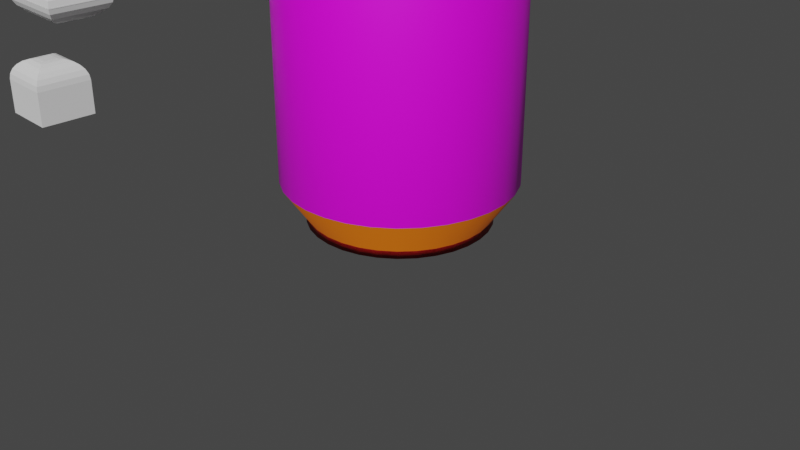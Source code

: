 # Source: fanta.blend  (saved by Blender 2.80.75; exported with 4.5.12 LTS)
import bpy
from mathutils import Matrix  # noqa: F401  (used for matrix-valued properties, if any)

bpy.ops.wm.read_factory_settings(use_empty=True)
scene = bpy.context.scene
scene.name = 'Scene'

# ---- collections
col_collection = bpy.data.collections.new('Collection'); scene.collection.children.link(col_collection)

# ---- images (referenced by path relative to the original .blend; pixels are not part of the script)
import os
ASSET_DIR = os.environ.get("B2B_ASSET_DIR", "")  # directory of the original .blend (textures are referenced by path, not embedded)
HERE = os.path.dirname(os.path.abspath(__file__))  # packed textures are extracted next to this script under _unpacked/

def load_image(name, relpath, width, height, colorspace="sRGB"):
    """Load a texture the original file referenced (path relative to the .blend, or extracted next to this script)."""
    p = next((c for c in (os.path.join(HERE, relpath), os.path.join(ASSET_DIR, relpath)) if relpath and os.path.exists(c)), "")
    if p:
        img = bpy.data.images.load(p, check_existing=True)
        img.name = name
    else:  # same state as the original file: an image datablock whose file is absent (Cycles renders it pink)
        img = bpy.data.images.new(name, width, height)
        img.source = "FILE"
        img.filepath = "//" + (relpath or name)
    img.colorspace_settings.name = colorspace
    return img
img_fanta_label_png = load_image('fanta_label.png', 'fanta_label.png', 1024, 1024, 'sRGB')

# ---- materials (node trees are filled in below, after node groups)
mat_material_002 = bpy.data.materials.new('Material.002')
mat_material_002.use_transparent_shadow = False
mat_material_004 = bpy.data.materials.new('Material.004')
mat_material_004.use_transparent_shadow = False
mat_material_005 = bpy.data.materials.new('Material.005')
mat_material_005.use_transparent_shadow = False
mat_material_003 = bpy.data.materials.new('Material.003')
mat_material_003.use_transparent_shadow = False
mat_material_001 = bpy.data.materials.new('Material.001')
mat_material_001.use_transparent_shadow = False
mat_material = bpy.data.materials.new('Material')
mat_material.alpha_threshold = 0.0
mat_material.use_transparent_shadow = False
mat_material.line_color = (0.0, 0.0, 0.0, 1.0)

# ---- material node trees
mat_material_002.use_nodes = True; mat_material_002.node_tree.nodes.clear()
_N = mat_material_002.node_tree.nodes; _L = mat_material_002.node_tree.links
n0 = _N.new('ShaderNodeOutputMaterial'); n0.name = 'Material Output'; n0.location = (300, 300)
n1 = _N.new('ShaderNodeBsdfPrincipled'); n1.name = 'Principled BSDF'; n1.location = (10, 300)
n1.distribution = 'GGX'
n1.subsurface_method = 'BURLEY'
n1.inputs[0].default_value = (0.4958, 0.0102, 0.01207, 1.0)
n1.inputs[3].default_value = 1.45
n1.inputs[27].default_value = (0.0, 0.0, 0.0, 1.0)
n1.inputs[28].default_value = 1.0
_L.new(n1.outputs[0], n0.inputs[0])
n0.is_active_output = True
mat_material_004.use_nodes = True; mat_material_004.node_tree.nodes.clear()
_N = mat_material_004.node_tree.nodes; _L = mat_material_004.node_tree.links
n0 = _N.new('ShaderNodeOutputMaterial'); n0.name = 'Material Output'; n0.location = (300, 300)
n1 = _N.new('ShaderNodeBsdfPrincipled'); n1.name = 'Principled BSDF'; n1.location = (10, 300)
n1.distribution = 'GGX'
n1.subsurface_method = 'BURLEY'
n1.inputs[3].default_value = 1.45
n1.inputs[27].default_value = (0.0, 0.0, 0.0, 1.0)
n1.inputs[28].default_value = 1.0
n2 = _N.new('ShaderNodeTexImage'); n2.name = 'Image Texture'; n2.location = (-280, 260)
n2.image = img_fanta_label_png
_L.new(n1.outputs[0], n0.inputs[0])
_L.new(n2.outputs[0], n1.inputs[0])
n0.is_active_output = True
mat_material_005.use_nodes = True; mat_material_005.node_tree.nodes.clear()
_N = mat_material_005.node_tree.nodes; _L = mat_material_005.node_tree.links
n0 = _N.new('ShaderNodeOutputMaterial'); n0.name = 'Material Output'; n0.location = (300, 300)
n1 = _N.new('ShaderNodeBsdfPrincipled'); n1.name = 'Principled BSDF'; n1.location = (10, 300)
n1.distribution = 'GGX'
n1.subsurface_method = 'BURLEY'
n1.inputs[0].default_value = (0.855, 0.1714, 0.003347, 1.0)
n1.inputs[3].default_value = 1.45
n1.inputs[27].default_value = (0.0, 0.0, 0.0, 1.0)
n1.inputs[28].default_value = 1.0
_L.new(n1.outputs[0], n0.inputs[0])
n0.is_active_output = True
mat_material_003.use_nodes = True; mat_material_003.node_tree.nodes.clear()
_N = mat_material_003.node_tree.nodes; _L = mat_material_003.node_tree.links
n0 = _N.new('ShaderNodeOutputMaterial'); n0.name = 'Material Output'; n0.location = (300, 300)
n1 = _N.new('ShaderNodeBsdfPrincipled'); n1.name = 'Principled BSDF'; n1.location = (10, 300)
n1.distribution = 'GGX'
n1.subsurface_method = 'BURLEY'
n1.inputs[0].default_value = (0.0, 0.0, 0.0, 1.0)
n1.inputs[3].default_value = 1.45
n1.inputs[27].default_value = (0.0, 0.0, 0.0, 1.0)
n1.inputs[28].default_value = 1.0
_L.new(n1.outputs[0], n0.inputs[0])
n0.is_active_output = True
mat_material_001.use_nodes = True; mat_material_001.node_tree.nodes.clear()
_N = mat_material_001.node_tree.nodes; _L = mat_material_001.node_tree.links
n0 = _N.new('ShaderNodeOutputMaterial'); n0.name = 'Material Output'; n0.location = (300, 300)
n1 = _N.new('ShaderNodeBsdfPrincipled'); n1.name = 'Principled BSDF'; n1.location = (10, 300)
n1.distribution = 'GGX'
n1.subsurface_method = 'BURLEY'
n1.inputs[0].default_value = (0.293, 0.293, 0.293, 1.0)
n1.inputs[3].default_value = 1.45
n1.inputs[27].default_value = (0.0, 0.0, 0.0, 1.0)
n1.inputs[28].default_value = 1.0
_L.new(n1.outputs[0], n0.inputs[0])
n0.is_active_output = True
mat_material.use_nodes = True; mat_material.node_tree.nodes.clear()
_N = mat_material.node_tree.nodes; _L = mat_material.node_tree.links
n0 = _N.new('ShaderNodeOutputMaterial'); n0.name = 'Material Output'; n0.location = (300, 300)
n1 = _N.new('ShaderNodeBsdfPrincipled'); n1.name = 'Principled BSDF'; n1.location = (10, 300)
n1.distribution = 'GGX'
n1.subsurface_method = 'BURLEY'
n1.inputs[2].default_value = 0.4
n1.inputs[3].default_value = 1.45
n1.inputs[27].default_value = (0.0, 0.0, 0.0, 1.0)
n1.inputs[28].default_value = 1.0
_L.new(n1.outputs[0], n0.inputs[0])
n0.is_active_output = True

# ---- world
world_world = bpy.data.worlds.new('World'); scene.world = world_world
world_world.use_nodes = True; world_world.node_tree.nodes.clear()
_N = world_world.node_tree.nodes; _L = world_world.node_tree.links
n0 = _N.new('ShaderNodeOutputWorld'); n0.name = 'World Output'; n0.location = (300, 300)
n1 = _N.new('ShaderNodeBackground'); n1.name = 'Background'; n1.location = (10, 300)
n1.inputs[0].default_value = (0.05088, 0.05088, 0.05088, 1.0)
_L.new(n1.outputs[0], n0.inputs[0])
n0.is_active_output = True
world_world.color = (0.05088, 0.05088, 0.05088)
world_world.use_sun_shadow = False
world_world.sun_shadow_jitter_overblur = 0.0

# ---- cameras
cam_camera = bpy.data.cameras.new('Camera')
cam_camera.clip_end = 100.0
cam_camera.ortho_scale = 7.314

# ---- meshes
me_cylinder = bpy.data.meshes.new('Cylinder')
me_cylinder.from_pydata([(0.0, 1.0, 1.0), (0.1951, 0.9808, 1.0), (0.3827, 0.9239, 1.0), (0.5556, 0.8315, 1.0), (0.7071, 0.7071, 1.0), (0.8315, 0.5556, 1.0), (0.9239, 0.3827, 1.0), (0.9808, 0.1951, 1.0), (1.0, 7.55e-08, 1.0), (0.9808, -0.1951, 1.0), (0.9239, -0.3827, 1.0), (0.8315, -0.5556, 1.0), (0.7071, -0.7071, 1.0), (0.5556, -0.8315, 1.0), (0.3827, -0.9239, 1.0), (0.1951, -0.9808, 1.0), (-3.258e-07, -1.0, 1.0), (-0.1951, -0.9808, 1.0), (-0.3827, -0.9239, 1.0), (-0.5556, -0.8315, 1.0), (-0.7071, -0.7071, 1.0), (-0.8315, -0.5556, 1.0), (-0.9239, -0.3827, 1.0), (-0.9808, -0.1951, 1.0), (-1.0, 9.656e-07, 1.0), (-0.9808, 0.1951, 1.0), (-0.9239, 0.3827, 1.0), (-0.8315, 0.5556, 1.0), (-0.7071, 0.7071, 1.0), (-0.5556, 0.8315, 1.0), (-0.3827, 0.9239, 1.0), (-0.1951, 0.9808, 1.0), (0.1538, 0.7733, 1.209), (-3.471e-08, 0.7885, 1.209), (0.3017, 0.7285, 1.209), (0.4381, 0.6556, 1.209), (0.5575, 0.5575, 1.209), (0.6556, 0.4381, 1.209), (0.7285, 0.3017, 1.209), (0.7733, 0.1538, 1.209), (0.7885, 1.192e-07, 1.209), (0.7733, -0.1538, 1.209), (0.7285, -0.3017, 1.209), (0.6556, -0.4381, 1.209), (0.5575, -0.5575, 1.209), (0.4381, -0.6556, 1.209), (0.3017, -0.7285, 1.209), (0.1538, -0.7733, 1.209), (-2.916e-07, -0.7885, 1.209), (-0.1538, -0.7733, 1.209), (-0.3017, -0.7285, 1.209), (-0.4381, -0.6556, 1.209), (-0.5575, -0.5575, 1.209), (-0.6556, -0.4381, 1.209), (-0.7285, -0.3017, 1.209), (-0.7733, -0.1538, 1.209), (-0.7885, 8.211e-07, 1.209), (-0.7733, 0.1538, 1.209), (-0.7285, 0.3017, 1.209), (-0.6556, 0.4381, 1.209), (-0.5575, 0.5575, 1.209), (-0.4381, 0.6556, 1.209), (-0.3017, 0.7285, 1.209), (-0.1538, 0.7733, 1.209), (0.1538, 0.7733, 1.253), (-3.471e-08, 0.7885, 1.253), (0.3017, 0.7285, 1.253), (0.4381, 0.6556, 1.253), (0.5575, 0.5575, 1.253), (0.6556, 0.4381, 1.253), (0.7285, 0.3017, 1.253), (0.7733, 0.1538, 1.253), (0.7885, 1.192e-07, 1.253), (0.7733, -0.1538, 1.253), (0.7285, -0.3017, 1.253), (0.6556, -0.4381, 1.253), (0.5575, -0.5575, 1.253), (0.4381, -0.6556, 1.253), (0.3017, -0.7285, 1.253), (0.1538, -0.7733, 1.253), (-2.916e-07, -0.7885, 1.253), (-0.1538, -0.7733, 1.253), (-0.3017, -0.7285, 1.253), (-0.4381, -0.6556, 1.253), (-0.5575, -0.5575, 1.253), (-0.6556, -0.4381, 1.253), (-0.7285, -0.3017, 1.253), (-0.7733, -0.1538, 1.253), (-0.7885, 8.211e-07, 1.253), (-0.7733, 0.1538, 1.253), (-0.7285, 0.3017, 1.253), (-0.6556, 0.4381, 1.253), (-0.5575, 0.5575, 1.253), (-0.4381, 0.6556, 1.253), (-0.3017, 0.7285, 1.253), (-0.1538, 0.7733, 1.253), (0.1501, 0.7547, 1.21), (-3.163e-08, 0.7695, 1.21), (0.2945, 0.7109, 1.21), (0.4275, 0.6398, 1.21), (0.5441, 0.5441, 1.21), (0.6398, 0.4275, 1.21), (0.7109, 0.2945, 1.21), (0.7547, 0.1501, 1.21), (0.7695, 1.232e-07, 1.21), (0.7547, -0.1501, 1.21), (0.7109, -0.2945, 1.21), (0.6398, -0.4275, 1.21), (0.5441, -0.5441, 1.21), (0.4275, -0.6398, 1.21), (0.2945, -0.7109, 1.21), (0.1501, -0.7547, 1.21), (-2.824e-07, -0.7695, 1.21), (-0.1501, -0.7547, 1.21), (-0.2945, -0.7109, 1.21), (-0.4275, -0.6398, 1.21), (-0.5441, -0.5441, 1.21), (-0.6398, -0.4275, 1.21), (-0.7109, -0.2945, 1.21), (-0.7547, -0.1501, 1.21), (-0.7695, 8.081e-07, 1.21), (-0.7547, 0.1501, 1.21), (-0.7109, 0.2945, 1.21), (-0.6398, 0.4275, 1.21), (-0.5441, 0.5441, 1.21), (-0.4275, 0.6398, 1.21), (-0.2945, 0.7109, 1.21), (-0.1501, 0.7547, 1.21), (0.0, 1.0, -1.0), (0.1951, 0.9808, -1.0), (0.3827, 0.9239, -1.0), (0.5556, 0.8315, -1.0), (0.7071, 0.7071, -1.0), (0.8315, 0.5556, -1.0), (0.9239, 0.3827, -1.0), (0.9808, 0.1951, -1.0), (1.0, 7.55e-08, -1.0), (0.9808, -0.1951, -1.0), (0.9239, -0.3827, -1.0), (0.8315, -0.5556, -1.0), (0.7071, -0.7071, -1.0), (0.5556, -0.8315, -1.0), (0.3827, -0.9239, -1.0), (0.1951, -0.9808, -1.0), (-3.258e-07, -1.0, -1.0), (-0.1951, -0.9808, -1.0), (-0.3827, -0.9239, -1.0), (-0.5556, -0.8315, -1.0), (-0.7071, -0.7071, -1.0), (-0.8315, -0.5556, -1.0), (-0.9239, -0.3827, -1.0), (-0.9808, -0.1951, -1.0), (-1.0, 9.656e-07, -1.0), (-0.9808, 0.1951, -1.0), (-0.9239, 0.3827, -1.0), (-0.8315, 0.5556, -1.0), (-0.7071, 0.7071, -1.0), (-0.5556, 0.8315, -1.0), (-0.3827, 0.9239, -1.0), (-0.1951, 0.9808, -1.0), (0.1538, 0.7733, -1.209), (-3.471e-08, 0.7885, -1.209), (0.3017, 0.7285, -1.209), (0.4381, 0.6556, -1.209), (0.5575, 0.5575, -1.209), (0.6556, 0.4381, -1.209), (0.7285, 0.3017, -1.209), (0.7733, 0.1538, -1.209), (0.7885, 1.192e-07, -1.209), (0.7733, -0.1538, -1.209), (0.7285, -0.3017, -1.209), (0.6556, -0.4381, -1.209), (0.5575, -0.5575, -1.209), (0.4381, -0.6556, -1.209), (0.3017, -0.7285, -1.209), (0.1538, -0.7733, -1.209), (-2.916e-07, -0.7885, -1.209), (-0.1538, -0.7733, -1.209), (-0.3017, -0.7285, -1.209), (-0.4381, -0.6556, -1.209), (-0.5575, -0.5575, -1.209), (-0.6556, -0.4381, -1.209), (-0.7285, -0.3017, -1.209), (-0.7733, -0.1538, -1.209), (-0.7885, 8.211e-07, -1.209), (-0.7733, 0.1538, -1.209), (-0.7285, 0.3017, -1.209), (-0.6556, 0.4381, -1.209), (-0.5575, 0.5575, -1.209), (-0.4381, 0.6556, -1.209), (-0.3017, 0.7285, -1.209), (-0.1538, 0.7733, -1.209), (0.1538, 0.7733, -1.253), (-3.471e-08, 0.7885, -1.253), (0.3017, 0.7285, -1.253), (0.4381, 0.6556, -1.253), (0.5575, 0.5575, -1.253), (0.6556, 0.4381, -1.253), (0.7285, 0.3017, -1.253), (0.7733, 0.1538, -1.253), (0.7885, 1.192e-07, -1.253), (0.7733, -0.1538, -1.253), (0.7285, -0.3017, -1.253), (0.6556, -0.4381, -1.253), (0.5575, -0.5575, -1.253), (0.4381, -0.6556, -1.253), (0.3017, -0.7285, -1.253), (0.1538, -0.7733, -1.253), (-2.916e-07, -0.7885, -1.253), (-0.1538, -0.7733, -1.253), (-0.3017, -0.7285, -1.253), (-0.4381, -0.6556, -1.253), (-0.5575, -0.5575, -1.253), (-0.6556, -0.4381, -1.253), (-0.7285, -0.3017, -1.253), (-0.7733, -0.1538, -1.253), (-0.7885, 8.211e-07, -1.253), (-0.7733, 0.1538, -1.253), (-0.7285, 0.3017, -1.253), (-0.6556, 0.4381, -1.253), (-0.5575, 0.5575, -1.253), (-0.4381, 0.6556, -1.253), (-0.3017, 0.7285, -1.253), (-0.1538, 0.7733, -1.253), (0.1501, 0.7547, -1.21), (-3.163e-08, 0.7695, -1.21), (0.2945, 0.7109, -1.21), (0.4275, 0.6398, -1.21), (0.5441, 0.5441, -1.21), (0.6398, 0.4275, -1.21), (0.7109, 0.2945, -1.21), (0.7547, 0.1501, -1.21), (0.7695, 1.232e-07, -1.21), (0.7547, -0.1501, -1.21), (0.7109, -0.2945, -1.21), (0.6398, -0.4275, -1.21), (0.5441, -0.5441, -1.21), (0.4275, -0.6398, -1.21), (0.2945, -0.7109, -1.21), (0.1501, -0.7547, -1.21), (-2.824e-07, -0.7695, -1.21), (-0.1501, -0.7547, -1.21), (-0.2945, -0.7109, -1.21), (-0.4275, -0.6398, -1.21), (-0.5441, -0.5441, -1.21), (-0.6398, -0.4275, -1.21), (-0.7109, -0.2945, -1.21), (-0.7547, -0.1501, -1.21), (-0.7695, 8.081e-07, -1.21), (-0.7547, 0.1501, -1.21), (-0.7109, 0.2945, -1.21), (-0.6398, 0.4275, -1.21), (-0.5441, 0.5441, -1.21), (-0.4275, 0.6398, -1.21), (-0.2945, 0.7109, -1.21), (-0.1501, 0.7547, -1.21), (0.0, 1.0, 0.0), (0.1951, 0.9808, 0.0), (0.3827, 0.9239, 0.0), (0.5556, 0.8315, 0.0), (0.7071, 0.7071, 0.0), (0.8315, 0.5556, 0.0), (0.9239, 0.3827, 0.0), (0.9808, 0.1951, 0.0), (1.0, 7.55e-08, 0.0), (0.9808, -0.1951, 0.0), (0.9239, -0.3827, 0.0), (0.8315, -0.5556, 0.0), (0.7071, -0.7071, 0.0), (0.5556, -0.8315, 0.0), (0.3827, -0.9239, 0.0), (0.1951, -0.9808, 0.0), (-3.258e-07, -1.0, 0.0), (-0.1951, -0.9808, 0.0), (-0.3827, -0.9239, 0.0), (-0.5556, -0.8315, 0.0), (-0.7071, -0.7071, 0.0), (-0.8315, -0.5556, 0.0), (-0.9239, -0.3827, 0.0), (-0.9808, -0.1951, 0.0), (-1.0, 9.656e-07, 0.0), (-0.9808, 0.1951, 0.0), (-0.9239, 0.3827, 0.0), (-0.8315, 0.5556, 0.0), (-0.7071, 0.7071, 0.0), (-0.5556, 0.8315, 0.0), (-0.3827, 0.9239, 0.0), (-0.1951, 0.9808, 0.0)], [], [(256, 0, 1, 257), (257, 1, 2, 258), (258, 2, 3, 259), (259, 3, 4, 260), (260, 4, 5, 261), (261, 5, 6, 262), (262, 6, 7, 263), (263, 7, 8, 264), (264, 8, 9, 265), (265, 9, 10, 266), (266, 10, 11, 267), (267, 11, 12, 268), (268, 12, 13, 269), (269, 13, 14, 270), (270, 14, 15, 271), (271, 15, 16, 272), (272, 16, 17, 273), (273, 17, 18, 274), (274, 18, 19, 275), (275, 19, 20, 276), (276, 20, 21, 277), (277, 21, 22, 278), (278, 22, 23, 279), (279, 23, 24, 280), (280, 24, 25, 281), (281, 25, 26, 282), (282, 26, 27, 283), (283, 27, 28, 284), (284, 28, 29, 285), (285, 29, 30, 286), (4, 3, 35, 36), (286, 30, 31, 287), (287, 31, 0, 256), (42, 41, 73, 74), (13, 12, 44, 45), (22, 21, 53, 54), (31, 30, 62, 63), (9, 8, 40, 41), (18, 17, 49, 50), (27, 26, 58, 59), (5, 4, 36, 37), (14, 13, 45, 46), (23, 22, 54, 55), (1, 0, 33, 32), (0, 31, 63, 33), (10, 9, 41, 42), (19, 18, 50, 51), (28, 27, 59, 60), (6, 5, 37, 38), (15, 14, 46, 47), (24, 23, 55, 56), (2, 1, 32, 34), (11, 10, 42, 43), (20, 19, 51, 52), (29, 28, 60, 61), (7, 6, 38, 39), (16, 15, 47, 48), (25, 24, 56, 57), (3, 2, 34, 35), (12, 11, 43, 44), (21, 20, 52, 53), (30, 29, 61, 62), (8, 7, 39, 40), (17, 16, 48, 49), (26, 25, 57, 58), (77, 76, 108, 109), (56, 55, 87, 88), (43, 42, 74, 75), (57, 56, 88, 89), (44, 43, 75, 76), (58, 57, 89, 90), (45, 44, 76, 77), (59, 58, 90, 91), (46, 45, 77, 78), (32, 33, 65, 64), (60, 59, 91, 92), (47, 46, 78, 79), (34, 32, 64, 66), (61, 60, 92, 93), (48, 47, 79, 80), (35, 34, 66, 67), (62, 61, 93, 94), (49, 48, 80, 81), (36, 35, 67, 68), (63, 62, 94, 95), (50, 49, 81, 82), (37, 36, 68, 69), (33, 63, 95, 65), (51, 50, 82, 83), (38, 37, 69, 70), (52, 51, 83, 84), (39, 38, 70, 71), (53, 52, 84, 85), (40, 39, 71, 72), (54, 53, 85, 86), (41, 40, 72, 73), (55, 54, 86, 87), (96, 97, 127, 126, 125, 124, 123, 122, 121, 120, 119, 118, 117, 116, 115, 114, 113, 112, 111, 110, 109, 108, 107, 106, 105, 104, 103, 102, 101, 100, 99, 98), (91, 90, 122, 123), (78, 77, 109, 110), (64, 65, 97, 96), (92, 91, 123, 124), (79, 78, 110, 111), (66, 64, 96, 98), (93, 92, 124, 125), (80, 79, 111, 112), (67, 66, 98, 99), (94, 93, 125, 126), (81, 80, 112, 113), (68, 67, 99, 100), (95, 94, 126, 127), (82, 81, 113, 114), (69, 68, 100, 101), (65, 95, 127, 97), (83, 82, 114, 115), (70, 69, 101, 102), (84, 83, 115, 116), (71, 70, 102, 103), (85, 84, 116, 117), (72, 71, 103, 104), (86, 85, 117, 118), (73, 72, 104, 105), (87, 86, 118, 119), (74, 73, 105, 106), (88, 87, 119, 120), (75, 74, 106, 107), (89, 88, 120, 121), (76, 75, 107, 108), (90, 89, 121, 122), (256, 257, 129, 128), (257, 258, 130, 129), (258, 259, 131, 130), (259, 260, 132, 131), (260, 261, 133, 132), (261, 262, 134, 133), (262, 263, 135, 134), (263, 264, 136, 135), (264, 265, 137, 136), (265, 266, 138, 137), (266, 267, 139, 138), (267, 268, 140, 139), (268, 269, 141, 140), (269, 270, 142, 141), (270, 271, 143, 142), (271, 272, 144, 143), (272, 273, 145, 144), (273, 274, 146, 145), (274, 275, 147, 146), (275, 276, 148, 147), (276, 277, 149, 148), (277, 278, 150, 149), (278, 279, 151, 150), (279, 280, 152, 151), (280, 281, 153, 152), (281, 282, 154, 153), (282, 283, 155, 154), (283, 284, 156, 155), (284, 285, 157, 156), (285, 286, 158, 157), (132, 164, 163, 131), (286, 287, 159, 158), (287, 256, 128, 159), (170, 202, 201, 169), (141, 173, 172, 140), (150, 182, 181, 149), (159, 191, 190, 158), (137, 169, 168, 136), (146, 178, 177, 145), (155, 187, 186, 154), (133, 165, 164, 132), (142, 174, 173, 141), (151, 183, 182, 150), (129, 160, 161, 128), (128, 161, 191, 159), (138, 170, 169, 137), (147, 179, 178, 146), (156, 188, 187, 155), (134, 166, 165, 133), (143, 175, 174, 142), (152, 184, 183, 151), (130, 162, 160, 129), (139, 171, 170, 138), (148, 180, 179, 147), (157, 189, 188, 156), (135, 167, 166, 134), (144, 176, 175, 143), (153, 185, 184, 152), (131, 163, 162, 130), (140, 172, 171, 139), (149, 181, 180, 148), (158, 190, 189, 157), (136, 168, 167, 135), (145, 177, 176, 144), (154, 186, 185, 153), (205, 237, 236, 204), (184, 216, 215, 183), (171, 203, 202, 170), (185, 217, 216, 184), (172, 204, 203, 171), (186, 218, 217, 185), (173, 205, 204, 172), (187, 219, 218, 186), (174, 206, 205, 173), (160, 192, 193, 161), (188, 220, 219, 187), (175, 207, 206, 174), (162, 194, 192, 160), (189, 221, 220, 188), (176, 208, 207, 175), (163, 195, 194, 162), (190, 222, 221, 189), (177, 209, 208, 176), (164, 196, 195, 163), (191, 223, 222, 190), (178, 210, 209, 177), (165, 197, 196, 164), (161, 193, 223, 191), (179, 211, 210, 178), (166, 198, 197, 165), (180, 212, 211, 179), (167, 199, 198, 166), (181, 213, 212, 180), (168, 200, 199, 167), (182, 214, 213, 181), (169, 201, 200, 168), (183, 215, 214, 182), (224, 226, 227, 228, 229, 230, 231, 232, 233, 234, 235, 236, 237, 238, 239, 240, 241, 242, 243, 244, 245, 246, 247, 248, 249, 250, 251, 252, 253, 254, 255, 225), (219, 251, 250, 218), (206, 238, 237, 205), (192, 224, 225, 193), (220, 252, 251, 219), (207, 239, 238, 206), (194, 226, 224, 192), (221, 253, 252, 220), (208, 240, 239, 207), (195, 227, 226, 194), (222, 254, 253, 221), (209, 241, 240, 208), (196, 228, 227, 195), (223, 255, 254, 222), (210, 242, 241, 209), (197, 229, 228, 196), (193, 225, 255, 223), (211, 243, 242, 210), (198, 230, 229, 197), (212, 244, 243, 211), (199, 231, 230, 198), (213, 245, 244, 212), (200, 232, 231, 199), (214, 246, 245, 213), (201, 233, 232, 200), (215, 247, 246, 214), (202, 234, 233, 201), (216, 248, 247, 215), (203, 235, 234, 202), (217, 249, 248, 216), (204, 236, 235, 203), (218, 250, 249, 217)])
me_cylinder.polygons.foreach_set('use_smooth', [True] * 258)
me_cylinder.polygons.foreach_set('material_index', [1, 1, 1, 1, 1, 1, 1, 1, 1, 1, 1, 1, 1, 1, 1, 1, 1, 1, 1, 1, 1, 1, 1, 1, 1, 1, 1, 1, 1, 1, 2, 1, 1, 0, 2, 2, 2, 2, 2, 2, 2, 2, 2, 2, 2, 2, 2, 2, 2, 2, 2, 2, 2, 2, 2, 2, 2, 2, 2, 2, 2, 2, 2, 2, 2, 0, 0, 0, 0, 0, 0, 0, 0, 0, 0, 0, 0, 0, 0, 0, 0, 0, 0, 0, 0, 0, 0, 0, 0, 0, 0, 0, 0, 0, 0, 0, 0, 0, 0, 0, 0, 0, 0, 0, 0, 0, 0, 0, 0, 0, 0, 0, 0, 0, 0, 0, 0, 0, 0, 0, 0, 0, 0, 0, 0, 0, 0, 0, 0, 1, 1, 1, 1, 1, 1, 1, 1, 1, 1, 1, 1, 1, 1, 1, 1, 1, 1, 1, 1, 1, 1, 1, 1, 1, 1, 1, 1, 1, 1, 2, 1, 1, 0, 2, 2, 2, 2, 2, 2, 2, 2, 2, 2, 2, 2, 2, 2, 2, 2, 2, 2, 2, 2, 2, 2, 2, 2, 2, 2, 2, 2, 2, 2, 2, 0, 0, 0, 0, 0, 0, 0, 0, 0, 0, 0, 0, 0, 0, 0, 0, 0, 0, 0, 0, 0, 0, 0, 0, 0, 0, 0, 0, 0, 0, 0, 0, 0, 0, 0, 0, 0, 0, 0, 0, 0, 0, 0, 0, 0, 0, 0, 0, 0, 0, 0, 0, 0, 0, 0, 0, 0, 0, 0, 0, 0, 0, 0, 0])
_uv = me_cylinder.uv_layers.new(name='UVMap')
_uv.uv.foreach_set('vector', [0.5753, 0.5062, 0.5632, 1.01, 0.5354, 1.007, 0.5449, 0.5027, 0.5449, 0.5027, 0.5354, 1.007, 0.5078, 1.004, 0.5145, 0.5, 0.5145, 0.5, 0.5078, 1.004, 0.4804, 1.002, 0.484, 0.4983, 0.484, 0.4983, 0.4804, 1.002, 0.453, 1.002, 0.4535, 0.4976, 0.4535, 0.4976, 0.453, 1.002, 0.4257, 1.002, 0.4231, 0.498, 0.4231, 0.498, 0.4257, 1.002, 0.3983, 1.003, 0.3926, 0.4994, 0.3926, 0.4994, 0.3983, 1.003, 0.3707, 1.006, 0.3622, 0.5017, 0.3622, 0.5017, 0.3707, 1.006, 0.343, 1.009, 0.3317, 0.5049, 0.3317, 0.5049, 0.343, 1.009, 0.3149, 1.013, 0.3014, 0.5089, 0.3014, 0.5089, 0.3149, 1.013, 0.2865, 1.017, 0.271, 0.5135, 0.271, 0.5135, 0.2865, 1.017, 0.2575, 1.022, 0.2407, 0.5185, 0.2407, 0.5185, 0.2575, 1.022, 0.2281, 1.028, 0.2104, 0.5238, 0.2104, 0.5238, 0.2281, 1.028, 0.1979, 1.033, 0.1801, 0.5291, 0.1801, 0.5291, 0.1979, 1.033, 0.1671, 1.038, 0.1498, 0.5342, 0.1498, 0.5342, 0.1671, 1.038, 0.1356, 1.043, 0.1195, 0.5389, 0.1195, 0.5389, 0.1356, 1.043, 0.1032, 1.047, 0.08916, 0.5431, 0.08916, 0.5431, 0.1032, 1.047, 0.0702, 1.05, 0.05877, 0.5466, 0.05877, 0.5466, 0.0702, 1.05, 0.03655, 1.053, 0.02834, 0.5492, 0.02834, 0.5492, 0.03655, 1.053, 0.002439, 1.055, -0.002117, 0.5509, 0.9701, 0.5509, 0.9747, 1.055, 0.9403, 1.055, 0.9396, 0.5516, 0.9396, 0.5516, 0.9403, 1.055, 0.9059, 1.055, 0.9092, 0.5513, 0.9092, 0.5513, 0.9059, 1.055, 0.8716, 1.054, 0.8787, 0.5499, 0.8787, 0.5499, 0.8716, 1.054, 0.8378, 1.051, 0.8483, 0.5476, 0.8483, 0.5476, 0.8378, 1.051, 0.8046, 1.048, 0.8179, 0.5443, 0.8179, 0.5443, 0.8046, 1.048, 0.772, 1.044, 0.7875, 0.5403, 0.7875, 0.5403, 0.772, 1.044, 0.7402, 1.04, 0.7572, 0.5358, 0.7572, 0.5358, 0.7402, 1.04, 0.7091, 1.035, 0.7268, 0.5307, 0.7268, 0.5307, 0.7091, 1.035, 0.6788, 1.029, 0.6966, 0.5255, 0.6966, 0.5255, 0.6788, 1.029, 0.6491, 1.024, 0.6663, 0.5202, 0.6663, 0.5202, 0.6491, 1.024, 0.62, 1.019, 0.636, 0.5151, 0.875, 1.0, 0.9062, 1.0, 0.9062, 1.0, 0.875, 1.0, 0.636, 0.5151, 0.62, 1.019, 0.5914, 1.014, 0.6056, 0.5104, 0.6056, 0.5104, 0.5914, 1.014, 0.5632, 1.01, 0.5753, 0.5062, 0.6875, 1.0, 0.7188, 1.0, 0.7188, 1.0, 0.6875, 1.0, 0.5938, 1.0, 0.625, 1.0, 0.625, 1.0, 0.5938, 1.0, 0.3125, 1.0, 0.3438, 1.0, 0.3438, 1.0, 0.3125, 1.0, 0.03125, 1.0, 0.0625, 1.0, 0.0625, 1.0, 0.03125, 1.0, 0.7188, 1.0, 0.75, 1.0, 0.75, 1.0, 0.7188, 1.0, 0.4375, 1.0, 0.4688, 1.0, 0.4688, 1.0, 0.4375, 1.0, 0.1562, 1.0, 0.1875, 1.0, 0.1875, 1.0, 0.1562, 1.0, 0.8438, 1.0, 0.875, 1.0, 0.875, 1.0, 0.8438, 1.0, 0.5625, 1.0, 0.5938, 1.0, 0.5938, 1.0, 0.5625, 1.0, 0.2812, 1.0, 0.3125, 1.0, 0.3125, 1.0, 0.2812, 1.0, 0.9688, 1.0, 1.0, 1.0, 1.0, 1.0, 0.9688, 1.0, 0.0, 1.0, 0.03125, 1.0, 0.03125, 1.0, 0.0, 1.0, 0.6875, 1.0, 0.7188, 1.0, 0.7188, 1.0, 0.6875, 1.0, 0.4062, 1.0, 0.4375, 1.0, 0.4375, 1.0, 0.4062, 1.0, 0.125, 1.0, 0.1562, 1.0, 0.1562, 1.0, 0.125, 1.0, 0.8125, 1.0, 0.8438, 1.0, 0.8438, 1.0, 0.8125, 1.0, 0.5312, 1.0, 0.5625, 1.0, 0.5625, 1.0, 0.5312, 1.0, 0.25, 1.0, 0.2812, 1.0, 0.2812, 1.0, 0.25, 1.0, 0.9375, 1.0, 0.9688, 1.0, 0.9688, 1.0, 0.9375, 1.0, 0.6562, 1.0, 0.6875, 1.0, 0.6875, 1.0, 0.6562, 1.0, 0.375, 1.0, 0.4062, 1.0, 0.4062, 1.0, 0.375, 1.0, 0.09375, 1.0, 0.125, 1.0, 0.125, 1.0, 0.09375, 1.0, 0.7812, 1.0, 0.8125, 1.0, 0.8125, 1.0, 0.7812, 1.0, 0.5, 1.0, 0.5312, 1.0, 0.5312, 1.0, 0.5, 1.0, 0.2188, 1.0, 0.25, 1.0, 0.25, 1.0, 0.2188, 1.0, 0.9062, 1.0, 0.9375, 1.0, 0.9375, 1.0, 0.9062, 1.0, 0.625, 1.0, 0.6562, 1.0, 0.6562, 1.0, 0.625, 1.0, 0.3438, 1.0, 0.375, 1.0, 0.375, 1.0, 0.3438, 1.0, 0.0625, 1.0, 0.09375, 1.0, 0.09375, 1.0, 0.0625, 1.0, 0.75, 1.0, 0.7812, 1.0, 0.7812, 1.0, 0.75, 1.0, 0.4688, 1.0, 0.5, 1.0, 0.5, 1.0, 0.4688, 1.0, 0.1875, 1.0, 0.2188, 1.0, 0.2188, 1.0, 0.1875, 1.0, 0.5938, 1.0, 0.625, 1.0, 0.625, 1.0, 0.5938, 1.0, 0.25, 1.0, 0.2812, 1.0, 0.2812, 1.0, 0.25, 1.0, 0.6562, 1.0, 0.6875, 1.0, 0.6875, 1.0, 0.6562, 1.0, 0.2188, 1.0, 0.25, 1.0, 0.25, 1.0, 0.2188, 1.0, 0.625, 1.0, 0.6562, 1.0, 0.6562, 1.0, 0.625, 1.0, 0.1875, 1.0, 0.2188, 1.0, 0.2188, 1.0, 0.1875, 1.0, 0.5938, 1.0, 0.625, 1.0, 0.625, 1.0, 0.5938, 1.0, 0.1562, 1.0, 0.1875, 1.0, 0.1875, 1.0, 0.1562, 1.0, 0.5625, 1.0, 0.5938, 1.0, 0.5938, 1.0, 0.5625, 1.0, 0.9688, 1.0, 1.0, 1.0, 1.0, 1.0, 0.9688, 1.0, 0.125, 1.0, 0.1562, 1.0, 0.1562, 1.0, 0.125, 1.0, 0.5312, 1.0, 0.5625, 1.0, 0.5625, 1.0, 0.5312, 1.0, 0.9375, 1.0, 0.9688, 1.0, 0.9688, 1.0, 0.9375, 1.0, 0.09375, 1.0, 0.125, 1.0, 0.125, 1.0, 0.09375, 1.0, 0.5, 1.0, 0.5312, 1.0, 0.5312, 1.0, 0.5, 1.0, 0.9062, 1.0, 0.9375, 1.0, 0.9375, 1.0, 0.9062, 1.0, 0.0625, 1.0, 0.09375, 1.0, 0.09375, 1.0, 0.0625, 1.0, 0.4688, 1.0, 0.5, 1.0, 0.5, 1.0, 0.4688, 1.0, 0.875, 1.0, 0.9062, 1.0, 0.9062, 1.0, 0.875, 1.0, 0.03125, 1.0, 0.0625, 1.0, 0.0625, 1.0, 0.03125, 1.0, 0.4375, 1.0, 0.4688, 1.0, 0.4688, 1.0, 0.4375, 1.0, 0.8438, 1.0, 0.875, 1.0, 0.875, 1.0, 0.8438, 1.0, 0.0, 1.0, 0.03125, 1.0, 0.03125, 1.0, 0.0, 1.0, 0.4062, 1.0, 0.4375, 1.0, 0.4375, 1.0, 0.4062, 1.0, 0.8125, 1.0, 0.8438, 1.0, 0.8438, 1.0, 0.8125, 1.0, 0.375, 1.0, 0.4062, 1.0, 0.4062, 1.0, 0.375, 1.0, 0.7812, 1.0, 0.8125, 1.0, 0.8125, 1.0, 0.7812, 1.0, 0.3438, 1.0, 0.375, 1.0, 0.375, 1.0, 0.3438, 1.0, 0.75, 1.0, 0.7812, 1.0, 0.7812, 1.0, 0.75, 1.0, 0.3125, 1.0, 0.3438, 1.0, 0.3438, 1.0, 0.3125, 1.0, 0.7188, 1.0, 0.75, 1.0, 0.75, 1.0, 0.7188, 1.0, 0.2812, 1.0, 0.3125, 1.0, 0.3125, 1.0, 0.2812, 1.0, 0.2968, 0.4854, 0.25, 0.49, 0.2032, 0.4854, 0.1582, 0.4717, 0.1167, 0.4496, 0.08029, 0.4197, 0.05045, 0.3833, 0.02827, 0.3418, 0.01461, 0.2968, 0.01, 0.25, 0.01461, 0.2032, 0.02827, 0.1582, 0.05045, 0.1167, 0.08029, 0.08029, 0.1167, 0.05045, 0.1582, 0.02827, 0.2032, 0.01461, 0.25, 0.01, 0.2968, 0.01461, 0.3418, 0.02827, 0.3833, 0.05045, 0.4197, 0.08029, 0.4496, 0.1167, 0.4717, 0.1582, 0.4854, 0.2032, 0.49, 0.25, 0.4854, 0.2968, 0.4717, 0.3418, 0.4496, 0.3833, 0.4197, 0.4197, 0.3833, 0.4496, 0.3418, 0.4717, 0.1562, 1.0, 0.1875, 1.0, 0.1875, 1.0, 0.1562, 1.0, 0.5625, 1.0, 0.5938, 1.0, 0.5938, 1.0, 0.5625, 1.0, 0.9688, 1.0, 1.0, 1.0, 1.0, 1.0, 0.9688, 1.0, 0.125, 1.0, 0.1562, 1.0, 0.1562, 1.0, 0.125, 1.0, 0.5312, 1.0, 0.5625, 1.0, 0.5625, 1.0, 0.5312, 1.0, 0.9375, 1.0, 0.9688, 1.0, 0.9688, 1.0, 0.9375, 1.0, 0.09375, 1.0, 0.125, 1.0, 0.125, 1.0, 0.09375, 1.0, 0.5, 1.0, 0.5312, 1.0, 0.5312, 1.0, 0.5, 1.0, 0.9062, 1.0, 0.9375, 1.0, 0.9375, 1.0, 0.9062, 1.0, 0.0625, 1.0, 0.09375, 1.0, 0.09375, 1.0, 0.0625, 1.0, 0.4688, 1.0, 0.5, 1.0, 0.5, 1.0, 0.4688, 1.0, 0.875, 1.0, 0.9062, 1.0, 0.9062, 1.0, 0.875, 1.0, 0.03125, 1.0, 0.0625, 1.0, 0.0625, 1.0, 0.03125, 1.0, 0.4375, 1.0, 0.4688, 1.0, 0.4688, 1.0, 0.4375, 1.0, 0.8438, 1.0, 0.875, 1.0, 0.875, 1.0, 0.8438, 1.0, 0.0, 1.0, 0.03125, 1.0, 0.03125, 1.0, 0.0, 1.0, 0.4062, 1.0, 0.4375, 1.0, 0.4375, 1.0, 0.4062, 1.0, 0.8125, 1.0, 0.8438, 1.0, 0.8438, 1.0, 0.8125, 1.0, 0.375, 1.0, 0.4062, 1.0, 0.4062, 1.0, 0.375, 1.0, 0.7812, 1.0, 0.8125, 1.0, 0.8125, 1.0, 0.7812, 1.0, 0.3438, 1.0, 0.375, 1.0, 0.375, 1.0, 0.3438, 1.0, 0.75, 1.0, 0.7812, 1.0, 0.7812, 1.0, 0.75, 1.0, 0.3125, 1.0, 0.3438, 1.0, 0.3438, 1.0, 0.3125, 1.0, 0.7188, 1.0, 0.75, 1.0, 0.75, 1.0, 0.7188, 1.0, 0.2812, 1.0, 0.3125, 1.0, 0.3125, 1.0, 0.2812, 1.0, 0.6875, 1.0, 0.7188, 1.0, 0.7188, 1.0, 0.6875, 1.0, 0.25, 1.0, 0.2812, 1.0, 0.2812, 1.0, 0.25, 1.0, 0.6562, 1.0, 0.6875, 1.0, 0.6875, 1.0, 0.6562, 1.0, 0.2188, 1.0, 0.25, 1.0, 0.25, 1.0, 0.2188, 1.0, 0.625, 1.0, 0.6562, 1.0, 0.6562, 1.0, 0.625, 1.0, 0.1875, 1.0, 0.2188, 1.0, 0.2188, 1.0, 0.1875, 1.0, 0.5753, 0.5062, 0.5449, 0.5027, 0.5563, -0.001187, 0.5893, 0.0023, 0.5449, 0.5027, 0.5145, 0.5, 0.5227, -0.00383, 0.5563, -0.001187, 0.5145, 0.5, 0.484, 0.4983, 0.4886, -0.005528, 0.5227, -0.00383, 0.484, 0.4983, 0.4535, 0.4976, 0.4542, -0.006214, 0.4886, -0.005528, 0.4535, 0.4976, 0.4231, 0.498, 0.4197, -0.005864, 0.4542, -0.006214, 0.4231, 0.498, 0.3926, 0.4994, 0.3855, -0.004489, 0.4197, -0.005864, 0.3926, 0.4994, 0.3622, 0.5017, 0.3517, -0.002144, 0.3855, -0.004489, 0.3622, 0.5017, 0.3317, 0.5049, 0.3185, 0.001082, 0.3517, -0.002144, 0.3317, 0.5049, 0.3014, 0.5089, 0.2859, 0.005065, 0.3185, 0.001082, 0.3014, 0.5089, 0.271, 0.5135, 0.2541, 0.009651, 0.2859, 0.005065, 0.271, 0.5135, 0.2407, 0.5185, 0.223, 0.01467, 0.2541, 0.009651, 0.2407, 0.5185, 0.2104, 0.5238, 0.1927, 0.01991, 0.223, 0.01467, 0.2104, 0.5238, 0.1801, 0.5291, 0.163, 0.0252, 0.1927, 0.01991, 0.1801, 0.5291, 0.1498, 0.5342, 0.1339, 0.03031, 0.163, 0.0252, 0.1498, 0.5342, 0.1195, 0.5389, 0.1053, 0.03506, 0.1339, 0.03031, 0.1195, 0.5389, 0.08916, 0.5431, 0.07713, 0.03925, 0.1053, 0.03506, 0.08916, 0.5431, 0.05877, 0.5466, 0.04928, 0.04274, 0.07713, 0.03925, 0.05877, 0.5466, 0.02834, 0.5492, 0.02168, 0.04538, 0.04928, 0.04274, 0.02834, 0.5492, -0.002117, 0.5509, -0.005754, 0.04708, 0.02168, 0.04538, 0.9701, 0.5509, 0.9396, 0.5516, 0.9391, 0.04777, 0.9665, 0.04708, 0.9396, 0.5516, 0.9092, 0.5513, 0.9118, 0.04742, 0.9391, 0.04777, 0.9092, 0.5513, 0.8787, 0.5499, 0.8844, 0.04604, 0.9118, 0.04742, 0.8787, 0.5499, 0.8483, 0.5476, 0.8569, 0.0437, 0.8844, 0.04604, 0.8483, 0.5476, 0.8179, 0.5443, 0.8291, 0.04047, 0.8569, 0.0437, 0.8179, 0.5443, 0.7875, 0.5403, 0.801, 0.03649, 0.8291, 0.04047, 0.7875, 0.5403, 0.7572, 0.5358, 0.7726, 0.0319, 0.801, 0.03649, 0.7572, 0.5358, 0.7268, 0.5307, 0.7437, 0.02689, 0.7726, 0.0319, 0.7268, 0.5307, 0.6966, 0.5255, 0.7142, 0.02164, 0.7437, 0.02689, 0.6966, 0.5255, 0.6663, 0.5202, 0.6841, 0.01636, 0.7142, 0.02164, 0.6663, 0.5202, 0.636, 0.5151, 0.6532, 0.01124, 0.6841, 0.01636, 0.875, 1.0, 0.875, 1.0, 0.9062, 1.0, 0.9062, 1.0, 0.636, 0.5151, 0.6056, 0.5104, 0.6217, 0.006498, 0.6532, 0.01124, 0.6056, 0.5104, 0.5753, 0.5062, 0.5893, 0.0023, 0.6217, 0.006498, 0.6875, 1.0, 0.6875, 1.0, 0.7188, 1.0, 0.7188, 1.0, 0.5938, 1.0, 0.5938, 1.0, 0.625, 1.0, 0.625, 1.0, 0.3125, 1.0, 0.3125, 1.0, 0.3438, 1.0, 0.3438, 1.0, 0.03125, 1.0, 0.03125, 1.0, 0.0625, 1.0, 0.0625, 1.0, 0.7188, 1.0, 0.7188, 1.0, 0.75, 1.0, 0.75, 1.0, 0.4375, 1.0, 0.4375, 1.0, 0.4688, 1.0, 0.4688, 1.0, 0.1562, 1.0, 0.1562, 1.0, 0.1875, 1.0, 0.1875, 1.0, 0.8438, 1.0, 0.8438, 1.0, 0.875, 1.0, 0.875, 1.0, 0.5625, 1.0, 0.5625, 1.0, 0.5938, 1.0, 0.5938, 1.0, 0.2812, 1.0, 0.2812, 1.0, 0.3125, 1.0, 0.3125, 1.0, 0.9688, 1.0, 0.9688, 1.0, 1.0, 1.0, 1.0, 1.0, 0.0, 1.0, 0.0, 1.0, 0.03125, 1.0, 0.03125, 1.0, 0.6875, 1.0, 0.6875, 1.0, 0.7188, 1.0, 0.7188, 1.0, 0.4062, 1.0, 0.4062, 1.0, 0.4375, 1.0, 0.4375, 1.0, 0.125, 1.0, 0.125, 1.0, 0.1562, 1.0, 0.1562, 1.0, 0.8125, 1.0, 0.8125, 1.0, 0.8438, 1.0, 0.8438, 1.0, 0.5312, 1.0, 0.5312, 1.0, 0.5625, 1.0, 0.5625, 1.0, 0.25, 1.0, 0.25, 1.0, 0.2812, 1.0, 0.2812, 1.0, 0.9375, 1.0, 0.9375, 1.0, 0.9688, 1.0, 0.9688, 1.0, 0.6562, 1.0, 0.6562, 1.0, 0.6875, 1.0, 0.6875, 1.0, 0.375, 1.0, 0.375, 1.0, 0.4062, 1.0, 0.4062, 1.0, 0.09375, 1.0, 0.09375, 1.0, 0.125, 1.0, 0.125, 1.0, 0.7812, 1.0, 0.7812, 1.0, 0.8125, 1.0, 0.8125, 1.0, 0.5, 1.0, 0.5, 1.0, 0.5312, 1.0, 0.5312, 1.0, 0.2188, 1.0, 0.2188, 1.0, 0.25, 1.0, 0.25, 1.0, 0.9062, 1.0, 0.9062, 1.0, 0.9375, 1.0, 0.9375, 1.0, 0.625, 1.0, 0.625, 1.0, 0.6562, 1.0, 0.6562, 1.0, 0.3438, 1.0, 0.3438, 1.0, 0.375, 1.0, 0.375, 1.0, 0.0625, 1.0, 0.0625, 1.0, 0.09375, 1.0, 0.09375, 1.0, 0.75, 1.0, 0.75, 1.0, 0.7812, 1.0, 0.7812, 1.0, 0.4688, 1.0, 0.4688, 1.0, 0.5, 1.0, 0.5, 1.0, 0.1875, 1.0, 0.1875, 1.0, 0.2188, 1.0, 0.2188, 1.0, 0.5938, 1.0, 0.5938, 1.0, 0.625, 1.0, 0.625, 1.0, 0.25, 1.0, 0.25, 1.0, 0.2812, 1.0, 0.2812, 1.0, 0.6562, 1.0, 0.6562, 1.0, 0.6875, 1.0, 0.6875, 1.0, 0.2188, 1.0, 0.2188, 1.0, 0.25, 1.0, 0.25, 1.0, 0.625, 1.0, 0.625, 1.0, 0.6562, 1.0, 0.6562, 1.0, 0.1875, 1.0, 0.1875, 1.0, 0.2188, 1.0, 0.2188, 1.0, 0.5938, 1.0, 0.5938, 1.0, 0.625, 1.0, 0.625, 1.0, 0.1562, 1.0, 0.1562, 1.0, 0.1875, 1.0, 0.1875, 1.0, 0.5625, 1.0, 0.5625, 1.0, 0.5938, 1.0, 0.5938, 1.0, 0.9688, 1.0, 0.9688, 1.0, 1.0, 1.0, 1.0, 1.0, 0.125, 1.0, 0.125, 1.0, 0.1562, 1.0, 0.1562, 1.0, 0.5312, 1.0, 0.5312, 1.0, 0.5625, 1.0, 0.5625, 1.0, 0.9375, 1.0, 0.9375, 1.0, 0.9688, 1.0, 0.9688, 1.0, 0.09375, 1.0, 0.09375, 1.0, 0.125, 1.0, 0.125, 1.0, 0.5, 1.0, 0.5, 1.0, 0.5312, 1.0, 0.5312, 1.0, 0.9062, 1.0, 0.9062, 1.0, 0.9375, 1.0, 0.9375, 1.0, 0.0625, 1.0, 0.0625, 1.0, 0.09375, 1.0, 0.09375, 1.0, 0.4688, 1.0, 0.4688, 1.0, 0.5, 1.0, 0.5, 1.0, 0.875, 1.0, 0.875, 1.0, 0.9062, 1.0, 0.9062, 1.0, 0.03125, 1.0, 0.03125, 1.0, 0.0625, 1.0, 0.0625, 1.0, 0.4375, 1.0, 0.4375, 1.0, 0.4688, 1.0, 0.4688, 1.0, 0.8438, 1.0, 0.8438, 1.0, 0.875, 1.0, 0.875, 1.0, 0.0, 1.0, 0.0, 1.0, 0.03125, 1.0, 0.03125, 1.0, 0.4062, 1.0, 0.4062, 1.0, 0.4375, 1.0, 0.4375, 1.0, 0.8125, 1.0, 0.8125, 1.0, 0.8438, 1.0, 0.8438, 1.0, 0.375, 1.0, 0.375, 1.0, 0.4062, 1.0, 0.4062, 1.0, 0.7812, 1.0, 0.7812, 1.0, 0.8125, 1.0, 0.8125, 1.0, 0.3438, 1.0, 0.3438, 1.0, 0.375, 1.0, 0.375, 1.0, 0.75, 1.0, 0.75, 1.0, 0.7812, 1.0, 0.7812, 1.0, 0.3125, 1.0, 0.3125, 1.0, 0.3438, 1.0, 0.3438, 1.0, 0.7188, 1.0, 0.7188, 1.0, 0.75, 1.0, 0.75, 1.0, 0.2812, 1.0, 0.2812, 1.0, 0.3125, 1.0, 0.3125, 1.0, 0.2968, 0.4854, 0.3418, 0.4717, 0.3833, 0.4496, 0.4197, 0.4197, 0.4496, 0.3833, 0.4717, 0.3418, 0.4854, 0.2968, 0.49, 0.25, 0.4854, 0.2032, 0.4717, 0.1582, 0.4496, 0.1167, 0.4197, 0.08029, 0.3833, 0.05045, 0.3418, 0.02827, 0.2968, 0.01461, 0.25, 0.01, 0.2032, 0.01461, 0.1582, 0.02827, 0.1167, 0.05045, 0.08029, 0.08029, 0.05045, 0.1167, 0.02827, 0.1582, 0.01461, 0.2032, 0.01, 0.25, 0.01461, 0.2968, 0.02827, 0.3418, 0.05045, 0.3833, 0.08029, 0.4197, 0.1167, 0.4496, 0.1582, 0.4717, 0.2032, 0.4854, 0.25, 0.49, 0.1562, 1.0, 0.1562, 1.0, 0.1875, 1.0, 0.1875, 1.0, 0.5625, 1.0, 0.5625, 1.0, 0.5938, 1.0, 0.5938, 1.0, 0.9688, 1.0, 0.9688, 1.0, 1.0, 1.0, 1.0, 1.0, 0.125, 1.0, 0.125, 1.0, 0.1562, 1.0, 0.1562, 1.0, 0.5312, 1.0, 0.5312, 1.0, 0.5625, 1.0, 0.5625, 1.0, 0.9375, 1.0, 0.9375, 1.0, 0.9688, 1.0, 0.9688, 1.0, 0.09375, 1.0, 0.09375, 1.0, 0.125, 1.0, 0.125, 1.0, 0.5, 1.0, 0.5, 1.0, 0.5312, 1.0, 0.5312, 1.0, 0.9062, 1.0, 0.9062, 1.0, 0.9375, 1.0, 0.9375, 1.0, 0.0625, 1.0, 0.0625, 1.0, 0.09375, 1.0, 0.09375, 1.0, 0.4688, 1.0, 0.4688, 1.0, 0.5, 1.0, 0.5, 1.0, 0.875, 1.0, 0.875, 1.0, 0.9062, 1.0, 0.9062, 1.0, 0.03125, 1.0, 0.03125, 1.0, 0.0625, 1.0, 0.0625, 1.0, 0.4375, 1.0, 0.4375, 1.0, 0.4688, 1.0, 0.4688, 1.0, 0.8438, 1.0, 0.8438, 1.0, 0.875, 1.0, 0.875, 1.0, 0.0, 1.0, 0.0, 1.0, 0.03125, 1.0, 0.03125, 1.0, 0.4062, 1.0, 0.4062, 1.0, 0.4375, 1.0, 0.4375, 1.0, 0.8125, 1.0, 0.8125, 1.0, 0.8438, 1.0, 0.8438, 1.0, 0.375, 1.0, 0.375, 1.0, 0.4062, 1.0, 0.4062, 1.0, 0.7812, 1.0, 0.7812, 1.0, 0.8125, 1.0, 0.8125, 1.0, 0.3438, 1.0, 0.3438, 1.0, 0.375, 1.0, 0.375, 1.0, 0.75, 1.0, 0.75, 1.0, 0.7812, 1.0, 0.7812, 1.0, 0.3125, 1.0, 0.3125, 1.0, 0.3438, 1.0, 0.3438, 1.0, 0.7188, 1.0, 0.7188, 1.0, 0.75, 1.0, 0.75, 1.0, 0.2812, 1.0, 0.2812, 1.0, 0.3125, 1.0, 0.3125, 1.0, 0.6875, 1.0, 0.6875, 1.0, 0.7188, 1.0, 0.7188, 1.0, 0.25, 1.0, 0.25, 1.0, 0.2812, 1.0, 0.2812, 1.0, 0.6562, 1.0, 0.6562, 1.0, 0.6875, 1.0, 0.6875, 1.0, 0.2188, 1.0, 0.2188, 1.0, 0.25, 1.0, 0.25, 1.0, 0.625, 1.0, 0.625, 1.0, 0.6562, 1.0, 0.6562, 1.0, 0.1875, 1.0, 0.1875, 1.0, 0.2188, 1.0, 0.2188, 1.0])
me_cylinder.materials.append(mat_material_002)
me_cylinder.materials.append(mat_material_004)
me_cylinder.materials.append(mat_material_005)
me_cylinder.use_remesh_preserve_volume = False
me_cylinder.use_remesh_preserve_attributes = False
me_cylinder.use_mirror_vertex_groups = False
me_cylinder.update()
me_cube_001 = bpy.data.meshes.new('Cube.001')
me_cube_001.from_pydata([(-0.4312, 0.5361, 0.7341), (0.4645, 0.5361, 0.7341), (-0.3003, -0.3003, 1.0), (-0.9585, -0.9585, 0.3016), (-0.48, -0.48, 0.9762), (-0.6446, -0.6446, 0.9064), (-0.7829, -0.7829, 0.7954), (-0.8855, -0.8855, 0.6508), (-0.9454, -0.9454, 0.4823), (-0.3003, 0.3003, 1.0), (-0.9585, 0.9585, 0.3016), (-0.48, 0.48, 0.9762), (-0.6446, 0.6446, 0.9064), (-0.7829, 0.7829, 0.7954), (-0.8855, 0.8855, 0.6508), (-0.9454, 0.9454, 0.4823), (0.3003, -0.3003, 1.0), (0.9585, -0.9585, 0.3016), (0.48, -0.48, 0.9762), (0.6446, -0.6446, 0.9064), (0.7829, -0.7829, 0.7954), (0.8855, -0.8855, 0.6508), (0.9454, -0.9454, 0.4823), (0.3003, 0.3003, 1.0), (0.9585, 0.9585, 0.3016), (0.48, 0.48, 0.9762), (0.6446, 0.6446, 0.9064), (0.7829, 0.7829, 0.7954), (0.8855, 0.8855, 0.6508), (0.9454, 0.9454, 0.4823), (-0.2447, -0.2447, -1.0), (-0.919, -0.919, -0.3646), (-0.4107, -0.4107, -0.9783), (-0.568, -0.568, -0.9149), (-0.7059, -0.7059, -0.8139), (-0.8148, -0.8148, -0.6823), (-0.8875, -0.8875, -0.529), (-0.919, 0.919, -0.3646), (-0.2447, 0.2447, -1.0), (-0.8875, 0.8875, -0.529), (-0.8148, 0.8148, -0.6823), (-0.7059, 0.7059, -0.8139), (-0.568, 0.568, -0.9149), (-0.4107, 0.4107, -0.9783), (0.919, -0.919, -0.3646), (0.2447, -0.2447, -1.0), (0.8875, -0.8875, -0.529), (0.8148, -0.8148, -0.6823), (0.7059, -0.7059, -0.8139), (0.568, -0.568, -0.9149), (0.4107, -0.4107, -0.9783), (0.919, 0.919, -0.3646), (0.2447, 0.2447, -1.0), (0.8875, 0.8875, -0.529), (0.8148, 0.8148, -0.6823), (0.7059, 0.7059, -0.8139), (0.568, 0.568, -0.9149), (0.4107, 0.4107, -0.9783), (0.1058, -0.9362, -0.0744), (0.1058, 0.9362, -0.0744), (-0.1146, -0.9362, -0.0744), (-0.1146, 0.9362, -0.0744), (-0.2901, -0.9344, -0.1042), (-0.2901, 0.9344, -0.1042), (-0.2055, -0.9358, -0.08199), (-0.2055, 0.9358, -0.08199), (0.1966, -0.9358, -0.08199), (0.1966, 0.9358, -0.08199), (0.354, -0.9323, -0.1396), (0.354, 0.9323, -0.1396), (0.2813, -0.9344, -0.1042), (0.2813, 0.9344, -0.1042), (-0.3628, -0.9323, -0.1396), (-0.3628, 0.9323, -0.1396), (0.4098, -0.9296, -0.1858), (0.4098, 0.9296, -0.1858), (-0.4186, -0.9296, -0.1858), (-0.4186, 0.9296, -0.1858), (-0.4657, -0.923, -0.2971), (-0.4657, -0.919, -0.3646), (-0.4657, 0.923, -0.2971), (-0.4657, 0.919, -0.3646), (0.4449, -0.9264, -0.2395), (0.4449, 0.9264, -0.2395), (-0.4537, -0.9264, -0.2395), (-0.4537, 0.9264, -0.2395), (-0.4657, 0.8255, -0.6597), (-0.4657, -0.8255, -0.6597), (0.4569, -0.923, -0.2971), (0.4569, 0.923, -0.2971), (-0.4657, 0.8875, -0.529), (-0.4657, -0.8875, -0.529), (0.4569, -0.919, -0.3646), (0.4569, 0.919, -0.3646), (0.4569, 0.8875, -0.529), (0.4569, 0.8255, -0.6597), (0.4569, -0.8875, -0.529), (0.4569, -0.8255, -0.6597), (0.4645, -0.8264, 0.7341), (0.4291, -0.8186, 0.7451), (-0.3958, -0.8186, 0.7451), (-0.4422, 0.9547, 0.3538), (-0.3922, -0.9559, 0.3383), (-0.4613, 0.9543, 0.3597), (-0.4613, -0.9543, 0.3597), (0.4755, 0.9547, 0.3538), (0.4255, -0.9559, 0.3383), (0.4946, 0.9543, 0.3597), (0.4946, -0.9543, 0.3597), (-0.4312, -0.8264, 0.7341), (-0.5598, 0.9505, 0.4116), (-0.5598, -0.9505, 0.4116), (-0.5461, 0.8693, 0.6736), (-0.5461, -0.8693, 0.6736), (-0.4389, 0.8293, 0.7301), (0.4722, 0.8293, 0.7301), (0.5794, 0.8693, 0.6736), (0.5794, -0.8693, 0.6736), (0.6515, -0.9024, 0.6032), (0.6515, 0.9025, 0.6032), (-0.6182, 0.9025, 0.6032), (-0.6182, -0.9025, 0.6032), (0.5931, 0.9505, 0.4116), (0.5931, -0.9505, 0.4116), (0.655, 0.9462, 0.4721), (0.655, -0.9462, 0.4721), (-0.6251, -0.9454, 0.4823), (-0.6217, 0.9462, 0.4721), (-0.6217, -0.9462, 0.4721), (-0.5695, 0.8855, 0.6508), (-0.5695, -0.8855, 0.6508), (0.6028, 0.8855, 0.6508), (0.6028, -0.8855, 0.6508), (0.6761, -0.926, 0.5369), (0.6761, 0.926, 0.5369), (0.6584, -0.9454, 0.4823), (0.6584, 0.9454, 0.4823), (0.6761, -0.9293, 0.5276), (0.6761, 0.9293, 0.5276), (-0.6428, 0.926, 0.5369), (-0.6428, -0.926, 0.5369), (-0.6428, 0.9293, 0.5276), (-0.6428, -0.9293, 0.5276), (-0.6251, 0.9454, 0.4823)], [], [(0, 109, 113, 112, 114), (1, 0, 114, 115), (23, 9, 2, 16), (37, 10, 24, 51, 93, 89, 83, 75, 69, 71, 67, 59, 61, 65, 63, 73, 77, 85, 80, 81), (44, 17, 3, 31, 79, 78, 84, 76, 72, 62, 64, 60, 58, 66, 70, 68, 74, 82, 88, 92), (51, 24, 17, 44), (2, 9, 11, 4), (4, 11, 12, 5), (5, 12, 13, 6), (6, 13, 14, 7), (7, 14, 15, 8), (8, 15, 10, 3), (9, 23, 25, 11), (11, 25, 26, 12), (12, 26, 27, 13), (13, 27, 28, 131, 116, 115, 114, 112, 129, 14), (14, 129, 120, 141, 139, 143, 15), (15, 143, 127, 110, 103, 101, 105, 107, 122, 124, 136, 29, 24, 10), (23, 16, 18, 25), (25, 18, 19, 26), (26, 19, 20, 27), (27, 20, 21, 28), (28, 21, 22, 29), (29, 22, 17, 24), (16, 2, 4, 18), (18, 4, 5, 19), (19, 5, 6, 20), (20, 6, 7, 130, 113, 109, 100, 99, 98, 117, 132, 21), (21, 132, 118, 137, 133, 135, 22), (22, 135, 125, 123, 108, 106, 102, 104, 111, 128, 126, 8, 3, 17), (31, 3, 10, 37), (38, 30, 32, 43), (43, 32, 33, 42), (42, 33, 34, 41), (41, 34, 35, 40), (40, 35, 36, 39), (39, 36, 31, 37), (52, 38, 43, 57), (57, 43, 42, 56), (56, 42, 41, 55), (55, 41, 40, 54), (54, 40, 39, 90, 86, 95, 94, 53), (53, 94, 93, 51), (45, 52, 57, 50), (50, 57, 56, 49), (49, 56, 55, 48), (48, 55, 54, 47), (47, 54, 53, 46), (46, 53, 51, 44), (30, 45, 50, 32), (32, 50, 49, 33), (33, 49, 48, 34), (34, 48, 47, 35), (35, 47, 46, 96, 97, 87, 91, 36), (36, 91, 79, 31), (38, 52, 45, 30), (65, 64, 62, 63), (61, 60, 64, 65), (80, 78, 79, 91, 87, 86, 90, 81), (63, 62, 72, 73), (97, 95, 86, 87), (68, 69, 75, 74), (73, 72, 76, 77), (85, 84, 78, 80), (58, 59, 67, 66), (77, 76, 84, 85), (92, 96, 46, 44), (82, 83, 89, 88), (70, 71, 69, 68), (60, 61, 59, 58), (66, 67, 71, 70), (74, 75, 83, 82), (81, 90, 39, 37), (88, 89, 93, 94, 95, 97, 96, 92), (109, 0, 100), (137, 138, 134, 133), (117, 116, 131, 119, 118, 132), (141, 142, 140, 139), (100, 0, 1, 99), (112, 113, 130, 121, 120, 129), (120, 121, 142, 141), (126, 140, 142, 121, 130, 7, 8), (136, 134, 138, 119, 131, 28, 29), (122, 123, 125, 124), (128, 127, 143, 139, 140, 126), (98, 1, 115, 116, 117), (111, 110, 127, 128), (108, 107, 105, 106), (99, 1, 98), (118, 119, 138, 137), (104, 103, 110, 111), (124, 125, 135, 133, 134, 136), (106, 105, 101, 102), (107, 108, 123, 122), (102, 101, 103, 104)])
_uv = me_cube_001.uv_layers.new(name='UVMap')
_uv.uv.foreach_set('vector', [0.625, 0.04011, 0.625, 0.04687, 0.5565, 0.04708, 0.5565, 0.03845, 0.6204, 0.03865, 0.625, 0.7901, 0.625, 0.9599, 0.6204, 0.9613, 0.6204, 0.7887, 0.7125, 0.5875, 0.7875, 0.5875, 0.7875, 0.6625, 0.7125, 0.6625, 0.4544, 0.25, 0.5377, 0.25, 0.5377, 0.5, 0.4544, 0.5, 0.4544, 0.4371, 0.4629, 0.4369, 0.4701, 0.4351, 0.4768, 0.4302, 0.4825, 0.4225, 0.487, 0.4127, 0.4898, 0.4013, 0.4907, 0.3891, 0.4907, 0.3597, 0.4898, 0.3475, 0.487, 0.3362, 0.4825, 0.3263, 0.4768, 0.3186, 0.4701, 0.3137, 0.4629, 0.3119, 0.4544, 0.3117, 0.4544, 0.75, 0.5377, 0.75, 0.5377, 1.0, 0.4544, 1.0, 0.4544, 0.9383, 0.4629, 0.9381, 0.4701, 0.9363, 0.4768, 0.9314, 0.4825, 0.9237, 0.487, 0.9138, 0.4898, 0.9025, 0.4907, 0.8903, 0.4907, 0.8609, 0.4898, 0.8487, 0.487, 0.8373, 0.4825, 0.8275, 0.4768, 0.8198, 0.4701, 0.8149, 0.4629, 0.8131, 0.4544, 0.8129, 0.4544, 0.5, 0.5377, 0.5, 0.5377, 0.75, 0.4544, 0.75, 0.7875, 0.6625, 0.7875, 0.5875, 0.81, 0.565, 0.81, 0.685, 0.81, 0.685, 0.81, 0.565, 0.8306, 0.5444, 0.8306, 0.7056, 0.8306, 0.7056, 0.8306, 0.5444, 0.875, 0.5271, 0.875, 0.7229, 0.625, 0.02713, 0.625, 0.2229, 0.5807, 0.2379, 0.5807, 0.01213, 0.5807, 0.01213, 0.5807, 0.2379, 0.5601, 0.2469, 0.5601, 0.003108, 0.5601, 0.003108, 0.5601, 0.2469, 0.5377, 0.25, 0.5377, 0.0, 0.7875, 0.5875, 0.7125, 0.5875, 0.69, 0.565, 0.81, 0.565, 0.81, 0.565, 0.69, 0.565, 0.6694, 0.5444, 0.8306, 0.5444, 0.8306, 0.5444, 0.6694, 0.5444, 0.6521, 0.5, 0.8479, 0.5, 0.625, 0.2771, 0.625, 0.4729, 0.5807, 0.4879, 0.5807, 0.4518, 0.5877, 0.4486, 0.605, 0.4346, 0.605, 0.3196, 0.5877, 0.3056, 0.5807, 0.3024, 0.5807, 0.2621, 0.5807, 0.2621, 0.5807, 0.3024, 0.5748, 0.2959, 0.5656, 0.2924, 0.5668, 0.2924, 0.5601, 0.2944, 0.5601, 0.2531, 0.5601, 0.2531, 0.5601, 0.2944, 0.5588, 0.2948, 0.5513, 0.3025, 0.5449, 0.3151, 0.5442, 0.3175, 0.5442, 0.4368, 0.5449, 0.4393, 0.5513, 0.4518, 0.5588, 0.4595, 0.5601, 0.4599, 0.5601, 0.4969, 0.5377, 0.5, 0.5377, 0.25, 0.7125, 0.5875, 0.7125, 0.6625, 0.69, 0.685, 0.69, 0.565, 0.69, 0.565, 0.69, 0.685, 0.6694, 0.7056, 0.6694, 0.5444, 0.6694, 0.5444, 0.6694, 0.7056, 0.625, 0.7229, 0.625, 0.5271, 0.625, 0.5271, 0.625, 0.7229, 0.5807, 0.7379, 0.5807, 0.5121, 0.5807, 0.5121, 0.5807, 0.7379, 0.5601, 0.7469, 0.5601, 0.5031, 0.5601, 0.5031, 0.5601, 0.7469, 0.5377, 0.75, 0.5377, 0.5, 0.7125, 0.6625, 0.7875, 0.6625, 0.81, 0.685, 0.69, 0.685, 0.69, 0.685, 0.81, 0.685, 0.8306, 0.7056, 0.6694, 0.7056, 0.6694, 0.7056, 0.8306, 0.7056, 0.8479, 0.75, 0.6521, 0.75, 0.625, 0.7771, 0.625, 0.9729, 0.5807, 0.9879, 0.5807, 0.9476, 0.5877, 0.9444, 0.6062, 0.9294, 0.6096, 0.9248, 0.6096, 0.821, 0.6062, 0.8164, 0.5877, 0.8014, 0.5807, 0.7982, 0.5807, 0.7621, 0.5807, 0.7621, 0.5807, 0.7982, 0.5748, 0.7917, 0.5656, 0.7881, 0.5668, 0.7881, 0.5601, 0.7901, 0.5601, 0.7531, 0.5601, 0.7531, 0.5601, 0.7901, 0.5588, 0.7905, 0.5513, 0.7982, 0.5449, 0.8107, 0.5422, 0.8196, 0.5422, 0.926, 0.5449, 0.9349, 0.5513, 0.9475, 0.5588, 0.9552, 0.5601, 0.9556, 0.5601, 0.9969, 0.5377, 1.0, 0.5377, 0.75, 0.4544, 0.0, 0.5377, 0.0, 0.5377, 0.25, 0.4544, 0.25, 0.2153, 0.5903, 0.2153, 0.6597, 0.1917, 0.6833, 0.1917, 0.5667, 0.1917, 0.5667, 0.1917, 0.6833, 0.1694, 0.7056, 0.1694, 0.5444, 0.1694, 0.5444, 0.1694, 0.7056, 0.125, 0.7251, 0.125, 0.5249, 0.375, 0.2251, 0.375, 0.02488, 0.4141, 0.01165, 0.4141, 0.2383, 0.4141, 0.2383, 0.4141, 0.01165, 0.4337, 0.002946, 0.4337, 0.2471, 0.4337, 0.2471, 0.4337, 0.002946, 0.4544, 0.0, 0.4544, 0.25, 0.2847, 0.5903, 0.2153, 0.5903, 0.1917, 0.5667, 0.3083, 0.5667, 0.3083, 0.5667, 0.1917, 0.5667, 0.1694, 0.5444, 0.3306, 0.5444, 0.3306, 0.5444, 0.1694, 0.5444, 0.1499, 0.5, 0.3501, 0.5, 0.375, 0.4751, 0.375, 0.2749, 0.4141, 0.2617, 0.4141, 0.4883, 0.4141, 0.4883, 0.4141, 0.2617, 0.4337, 0.2529, 0.4337, 0.311, 0.417, 0.3103, 0.417, 0.4384, 0.4337, 0.4378, 0.4337, 0.4971, 0.4337, 0.4971, 0.4337, 0.4378, 0.4544, 0.4371, 0.4544, 0.5, 0.2847, 0.6597, 0.2847, 0.5903, 0.3083, 0.5667, 0.3083, 0.6833, 0.3083, 0.6833, 0.3083, 0.5667, 0.3306, 0.5444, 0.3306, 0.7056, 0.3306, 0.7056, 0.3306, 0.5444, 0.375, 0.5249, 0.375, 0.7251, 0.375, 0.7251, 0.375, 0.5249, 0.4141, 0.5117, 0.4141, 0.7383, 0.4141, 0.7383, 0.4141, 0.5117, 0.4337, 0.5029, 0.4337, 0.7471, 0.4337, 0.7471, 0.4337, 0.5029, 0.4544, 0.5, 0.4544, 0.75, 0.2153, 0.6597, 0.2847, 0.6597, 0.3083, 0.6833, 0.1917, 0.6833, 0.1917, 0.6833, 0.3083, 0.6833, 0.3306, 0.7056, 0.1694, 0.7056, 0.1694, 0.7056, 0.3306, 0.7056, 0.3501, 0.75, 0.1499, 0.75, 0.375, 0.9751, 0.375, 0.7749, 0.4141, 0.7617, 0.4141, 0.9883, 0.4141, 0.9883, 0.4141, 0.7617, 0.4337, 0.7529, 0.4337, 0.8122, 0.417, 0.8116, 0.417, 0.9397, 0.4337, 0.939, 0.4337, 0.9971, 0.4337, 0.9971, 0.4337, 0.939, 0.4544, 0.9383, 0.4544, 1.0, 0.2153, 0.5903, 0.2847, 0.5903, 0.2847, 0.6597, 0.2153, 0.6597, 0.8045, 0.6305, 0.8045, 0.6195, 0.8274, 0.6195, 0.8274, 0.6305, 0.7799, 0.6305, 0.7799, 0.6195, 0.8045, 0.6195, 0.8045, 0.6305, 0.5299, 0.1195, 0.5299, 0.1305, 0.5011, 0.1304, 0.4308, 0.1303, 0.375, 0.1299, 0.375, 0.1201, 0.4308, 0.1197, 0.5011, 0.1196, 0.8274, 0.6305, 0.8274, 0.6195, 0.875, 0.6195, 0.875, 0.6305, 0.375, 0.6201, 0.375, 0.6299, 0.125, 0.6299, 0.125, 0.6201, 0.625, 0.6195, 0.625, 0.6305, 0.5774, 0.6305, 0.5774, 0.6195, 0.625, 0.1195, 0.625, 0.1305, 0.5774, 0.1305, 0.5774, 0.1195, 0.5545, 0.1195, 0.5545, 0.1305, 0.5299, 0.1305, 0.5299, 0.1195, 0.7201, 0.6195, 0.7201, 0.6305, 0.6955, 0.6305, 0.6955, 0.6195, 0.5774, 0.1195, 0.5774, 0.1305, 0.5545, 0.1305, 0.5545, 0.1195, 0.4544, 0.8129, 0.4337, 0.8122, 0.4337, 0.7529, 0.4544, 0.75, 0.5545, 0.6195, 0.5545, 0.6305, 0.5299, 0.6305, 0.5299, 0.6195, 0.6726, 0.6195, 0.6726, 0.6305, 0.625, 0.6305, 0.625, 0.6195, 0.7799, 0.6195, 0.7799, 0.6305, 0.7201, 0.6305, 0.7201, 0.6195, 0.6955, 0.6195, 0.6955, 0.6305, 0.6726, 0.6305, 0.6726, 0.6195, 0.5774, 0.6195, 0.5774, 0.6305, 0.5545, 0.6305, 0.5545, 0.6195, 0.4544, 0.3117, 0.4337, 0.311, 0.4337, 0.2529, 0.4544, 0.25, 0.5299, 0.6195, 0.5299, 0.6305, 0.5011, 0.6304, 0.4308, 0.6303, 0.375, 0.6299, 0.375, 0.6201, 0.4308, 0.6197, 0.5011, 0.6196, 0.875, 0.7031, 0.875, 0.7099, 0.8588, 0.7032, 0.4881, 0.7026, 0.4881, 0.7118, 0.4925, 0.7118, 0.4925, 0.7026, 0.5565, 0.7029, 0.5565, 0.7115, 0.5458, 0.7116, 0.5235, 0.7117, 0.5235, 0.7028, 0.5458, 0.7028, 0.4881, 0.03816, 0.4881, 0.04738, 0.4925, 0.04736, 0.4925, 0.03817, 0.8282, 0.7338, 0.8349, 0.75, 0.6651, 0.75, 0.6718, 0.7338, 0.5565, 0.03845, 0.5565, 0.04708, 0.5458, 0.04716, 0.5235, 0.04724, 0.5235, 0.03829, 0.5458, 0.03837, 0.5235, 0.03829, 0.5235, 0.04724, 0.4881, 0.04738, 0.4881, 0.03816, 0.5601, 0.9556, 0.5668, 0.9576, 0.5656, 0.9576, 0.5748, 0.9541, 0.5807, 0.9476, 0.5807, 0.9879, 0.5601, 0.9969, 0.5601, 0.4599, 0.5668, 0.4619, 0.5656, 0.4619, 0.5748, 0.4583, 0.5807, 0.4518, 0.5807, 0.4879, 0.5601, 0.4969, 0.4337, 0.7119, 0.4337, 0.7025, 0.4621, 0.7025, 0.4621, 0.7119, 0.4621, 0.04746, 0.4621, 0.03807, 0.4669, 0.03808, 0.4925, 0.03817, 0.4925, 0.04736, 0.4669, 0.04746, 0.625, 0.7031, 0.625, 0.7099, 0.6204, 0.7113, 0.5565, 0.7115, 0.5565, 0.7029, 0.4337, 0.04748, 0.4337, 0.03805, 0.4621, 0.03807, 0.4621, 0.04746, 0.375, 0.7025, 0.375, 0.712, 0.3662, 0.712, 0.3434, 0.7025, 0.6412, 0.7032, 0.625, 0.7099, 0.625, 0.7031, 0.5235, 0.7028, 0.5235, 0.7117, 0.4881, 0.7118, 0.4881, 0.7026, 0.375, 0.0475, 0.375, 0.03803, 0.4337, 0.03805, 0.4337, 0.04748, 0.4621, 0.7119, 0.4621, 0.7025, 0.4669, 0.7025, 0.4925, 0.7026, 0.4925, 0.7118, 0.4669, 0.7119, 0.3275, 0.7184, 0.337, 0.7412, 0.163, 0.7412, 0.1725, 0.7184, 0.375, 0.712, 0.375, 0.7025, 0.4337, 0.7025, 0.4337, 0.7119, 0.1566, 0.7025, 0.1338, 0.712, 0.125, 0.712, 0.125, 0.7025])
me_cube_001.materials.append(mat_material_003)
me_cube_001.use_remesh_preserve_volume = False
me_cube_001.use_remesh_preserve_attributes = False
me_cube_001.use_mirror_vertex_groups = False
me_cube_001.update()
me_cube_002 = bpy.data.meshes.new('Cube.002')
me_cube_002.from_pydata([(-1.0, -1.0, -1.0), (-1.0, 1.0, -1.0), (1.0, -1.0, -1.0), (1.0, 1.0, -1.0), (-0.2389, -0.2389, 1.0), (-1.0, -1.0, 0.2389), (-0.4359, -0.4359, 0.9741), (-0.6194, -0.6194, 0.898), (-0.7771, -0.7771, 0.7771), (-0.898, -0.898, 0.6194), (-0.9741, -0.9741, 0.4359), (-0.2389, 0.2389, 1.0), (-1.0, 1.0, 0.2389), (-0.4359, 0.4359, 0.9741), (-0.6194, 0.6194, 0.898), (-0.7771, 0.7771, 0.7771), (-0.898, 0.898, 0.6194), (-0.9741, 0.9741, 0.4359), (0.2389, -0.2389, 1.0), (1.0, -1.0, 0.2389), (0.4359, -0.4359, 0.9741), (0.6194, -0.6194, 0.898), (0.7771, -0.7771, 0.7771), (0.898, -0.898, 0.6194), (0.9741, -0.9741, 0.4359), (0.2389, 0.2389, 1.0), (1.0, 1.0, 0.2389), (0.4359, 0.4359, 0.9741), (0.6194, 0.6194, 0.898), (0.7771, 0.7771, 0.7771), (0.898, 0.898, 0.6194), (0.9741, 0.9741, 0.4359)], [], [(25, 11, 4, 18), (3, 26, 19, 2), (0, 5, 12, 1), (1, 3, 2, 0), (1, 12, 26, 3), (4, 11, 13, 6), (6, 13, 14, 7), (7, 14, 15, 8), (8, 15, 16, 9), (9, 16, 17, 10), (10, 17, 12, 5), (11, 25, 27, 13), (13, 27, 28, 14), (14, 28, 29, 15), (15, 29, 30, 16), (16, 30, 31, 17), (17, 31, 26, 12), (25, 18, 20, 27), (27, 20, 21, 28), (28, 21, 22, 29), (29, 22, 23, 30), (30, 23, 24, 31), (31, 24, 19, 26), (18, 4, 6, 20), (20, 6, 7, 21), (21, 7, 8, 22), (22, 8, 9, 23), (23, 9, 10, 24), (24, 10, 5, 19), (2, 19, 5, 0)])
_uv = me_cube_002.uv_layers.new(name='UVMap')
_uv.uv.foreach_set('vector', [0.7201, 0.5951, 0.7799, 0.5951, 0.7799, 0.6549, 0.7201, 0.6549, 0.375, 0.5, 0.5299, 0.5, 0.5299, 0.75, 0.375, 0.75, 0.375, 0.0, 0.5299, 0.0, 0.5299, 0.25, 0.375, 0.25, 0.125, 0.5, 0.375, 0.5, 0.375, 0.75, 0.125, 0.75, 0.375, 0.25, 0.5299, 0.25, 0.5299, 0.5, 0.375, 0.5, 0.7799, 0.6549, 0.7799, 0.5951, 0.8045, 0.5705, 0.8045, 0.6795, 0.8045, 0.6795, 0.8045, 0.5705, 0.8274, 0.5476, 0.8274, 0.7024, 0.8274, 0.7024, 0.8274, 0.5476, 0.875, 0.5279, 0.875, 0.7221, 0.625, 0.02787, 0.625, 0.2221, 0.5774, 0.2373, 0.5774, 0.01275, 0.5774, 0.01275, 0.5774, 0.2373, 0.5545, 0.2468, 0.5545, 0.003242, 0.5545, 0.003242, 0.5545, 0.2468, 0.5299, 0.25, 0.5299, 0.0, 0.7799, 0.5951, 0.7201, 0.5951, 0.6955, 0.5705, 0.8045, 0.5705, 0.8045, 0.5705, 0.6955, 0.5705, 0.6726, 0.5476, 0.8274, 0.5476, 0.8274, 0.5476, 0.6726, 0.5476, 0.6529, 0.5, 0.8471, 0.5, 0.625, 0.2779, 0.625, 0.4721, 0.5774, 0.4873, 0.5774, 0.2627, 0.5774, 0.2627, 0.5774, 0.4873, 0.5545, 0.4968, 0.5545, 0.2532, 0.5545, 0.2532, 0.5545, 0.4968, 0.5299, 0.5, 0.5299, 0.25, 0.7201, 0.5951, 0.7201, 0.6549, 0.6955, 0.6795, 0.6955, 0.5705, 0.6955, 0.5705, 0.6955, 0.6795, 0.6726, 0.7024, 0.6726, 0.5476, 0.6726, 0.5476, 0.6726, 0.7024, 0.625, 0.7221, 0.625, 0.5279, 0.625, 0.5279, 0.625, 0.7221, 0.5774, 0.7373, 0.5774, 0.5127, 0.5774, 0.5127, 0.5774, 0.7373, 0.5545, 0.7468, 0.5545, 0.5032, 0.5545, 0.5032, 0.5545, 0.7468, 0.5299, 0.75, 0.5299, 0.5, 0.7201, 0.6549, 0.7799, 0.6549, 0.8045, 0.6795, 0.6955, 0.6795, 0.6955, 0.6795, 0.8045, 0.6795, 0.8274, 0.7024, 0.6726, 0.7024, 0.6726, 0.7024, 0.8274, 0.7024, 0.8471, 0.75, 0.6529, 0.75, 0.625, 0.7779, 0.625, 0.9721, 0.5774, 0.9873, 0.5774, 0.7627, 0.5774, 0.7627, 0.5774, 0.9873, 0.5545, 0.9968, 0.5545, 0.7532, 0.5545, 0.7532, 0.5545, 0.9968, 0.5299, 1.0, 0.5299, 0.75, 0.375, 0.75, 0.5299, 0.75, 0.5299, 1.0, 0.375, 1.0])
me_cube_002.use_remesh_preserve_volume = False
me_cube_002.use_remesh_preserve_attributes = False
me_cube_002.use_mirror_vertex_groups = False
me_cube_002.update()
me_cube_003 = bpy.data.meshes.new('Cube.003')
me_cube_003.from_pydata([(0.09549, 0.09549, 1.0), (-1.0, -1.0, -0.09549), (-0.188, -0.188, 0.9627), (-0.4523, -0.4523, 0.8532), (-0.6791, -0.6791, 0.6791), (-0.8532, -0.8532, 0.4523), (-0.9627, -0.9627, 0.188), (0.09549, -0.09549, 1.0), (-1.0, 1.0, -0.09549), (-0.188, 0.188, 0.9627), (-0.4523, 0.4523, 0.8532), (-0.6791, 0.6791, 0.6791), (-0.8532, 0.8532, 0.4523), (-0.9627, 0.9627, 0.188), (-0.09549, 0.09549, 1.0), (1.0, -1.0, -0.09549), (0.188, -0.188, 0.9627), (0.4523, -0.4523, 0.8532), (0.6791, -0.6791, 0.6791), (0.8532, -0.8532, 0.4523), (0.9627, -0.9627, 0.188), (-0.09549, -0.09549, 1.0), (1.0, 1.0, -0.09549), (0.188, 0.188, 0.9627), (0.4523, 0.4523, 0.8532), (0.6791, 0.6791, 0.6791), (0.8532, 0.8532, 0.4523), (0.9627, 0.9627, 0.188), (-0.06033, -0.06033, -1.0), (-1.0, -1.0, -0.06033), (-0.3035, -0.3035, -0.968), (-0.5302, -0.5302, -0.8741), (-0.7248, -0.7248, -0.7248), (-0.8741, -0.8741, -0.5302), (-0.968, -0.968, -0.3035), (-1.0, 1.0, -0.06033), (-0.06033, 0.06033, -1.0), (-0.968, 0.968, -0.3035), (-0.8741, 0.8741, -0.5302), (-0.7248, 0.7248, -0.7248), (-0.5302, 0.5302, -0.8741), (-0.3035, 0.3035, -0.968), (1.0, -1.0, -0.06033), (0.06033, -0.06033, -1.0), (0.968, -0.968, -0.3035), (0.8741, -0.8741, -0.5302), (0.7248, -0.7248, -0.7248), (0.5302, -0.5302, -0.8741), (0.3035, -0.3035, -0.968), (1.0, 1.0, -0.06033), (0.06033, 0.06033, -1.0), (0.968, 0.968, -0.3035), (0.8741, 0.8741, -0.5302), (0.7248, 0.7248, -0.7248), (0.5302, 0.5302, -0.8741), (0.3035, 0.3035, -0.968)], [], [(21, 7, 0, 14), (35, 8, 22, 49), (42, 15, 1, 29), (49, 22, 15, 42), (0, 7, 9, 2), (2, 9, 10, 3), (3, 10, 11, 4), (4, 11, 12, 5), (5, 12, 13, 6), (6, 13, 8, 1), (7, 21, 23, 9), (9, 23, 24, 10), (10, 24, 25, 11), (11, 25, 26, 12), (12, 26, 27, 13), (13, 27, 22, 8), (21, 14, 16, 23), (23, 16, 17, 24), (24, 17, 18, 25), (25, 18, 19, 26), (26, 19, 20, 27), (27, 20, 15, 22), (14, 0, 2, 16), (16, 2, 3, 17), (17, 3, 4, 18), (18, 4, 5, 19), (19, 5, 6, 20), (20, 6, 1, 15), (29, 1, 8, 35), (36, 28, 30, 41), (41, 30, 31, 40), (40, 31, 32, 39), (39, 32, 33, 38), (38, 33, 34, 37), (37, 34, 29, 35), (50, 36, 41, 55), (55, 41, 40, 54), (54, 40, 39, 53), (53, 39, 38, 52), (52, 38, 37, 51), (51, 37, 35, 49), (43, 50, 55, 48), (48, 55, 54, 47), (47, 54, 53, 46), (46, 53, 52, 45), (45, 52, 51, 44), (44, 51, 49, 42), (28, 43, 48, 30), (30, 48, 47, 31), (31, 47, 46, 32), (32, 46, 45, 33), (33, 45, 44, 34), (34, 44, 42, 29), (36, 50, 43, 28)])
_uv = me_cube_003.uv_layers.new(name='UVMap')
_uv.uv.foreach_set('vector', [0.7619, 0.6369, 0.7381, 0.6369, 0.7381, 0.6131, 0.7619, 0.6131, 0.4925, 0.25, 0.4881, 0.25, 0.4881, 0.5, 0.4925, 0.5, 0.4925, 0.75, 0.4881, 0.75, 0.4881, 1.0, 0.4925, 1.0, 0.4925, 0.5, 0.4881, 0.5, 0.4881, 0.75, 0.4925, 0.75, 0.7381, 0.6131, 0.7381, 0.6369, 0.7735, 0.6015, 0.7735, 0.6485, 0.7735, 0.6485, 0.7735, 0.6015, 0.8065, 0.5685, 0.8065, 0.6815, 0.8065, 0.6815, 0.8065, 0.5685, 0.875, 0.5401, 0.875, 0.7099, 0.625, 0.04011, 0.625, 0.2099, 0.5565, 0.2317, 0.5565, 0.01835, 0.5565, 0.01835, 0.5565, 0.2317, 0.5235, 0.2453, 0.5235, 0.004666, 0.5235, 0.004666, 0.5235, 0.2453, 0.4881, 0.25, 0.4881, 0.0, 0.7381, 0.6369, 0.7619, 0.6369, 0.7265, 0.6015, 0.7735, 0.6015, 0.7735, 0.6015, 0.7265, 0.6015, 0.6935, 0.5685, 0.8065, 0.5685, 0.8065, 0.5685, 0.6935, 0.5685, 0.6651, 0.5, 0.8349, 0.5, 0.625, 0.2901, 0.625, 0.4599, 0.5565, 0.4817, 0.5565, 0.2683, 0.5565, 0.2683, 0.5565, 0.4817, 0.5235, 0.4953, 0.5235, 0.2547, 0.5235, 0.2547, 0.5235, 0.4953, 0.4881, 0.5, 0.4881, 0.25, 0.7619, 0.6369, 0.7619, 0.6131, 0.7265, 0.6485, 0.7265, 0.6015, 0.7265, 0.6015, 0.7265, 0.6485, 0.6935, 0.6815, 0.6935, 0.5685, 0.6935, 0.5685, 0.6935, 0.6815, 0.625, 0.7099, 0.625, 0.5401, 0.625, 0.5401, 0.625, 0.7099, 0.5565, 0.7317, 0.5565, 0.5183, 0.5565, 0.5183, 0.5565, 0.7317, 0.5235, 0.7453, 0.5235, 0.5047, 0.5235, 0.5047, 0.5235, 0.7453, 0.4881, 0.75, 0.4881, 0.5, 0.7619, 0.6131, 0.7381, 0.6131, 0.7735, 0.6485, 0.7265, 0.6485, 0.7265, 0.6485, 0.7735, 0.6485, 0.8065, 0.6815, 0.6935, 0.6815, 0.6935, 0.6815, 0.8065, 0.6815, 0.8349, 0.75, 0.6651, 0.75, 0.625, 0.7901, 0.625, 0.9599, 0.5565, 0.9817, 0.5565, 0.7683, 0.5565, 0.7683, 0.5565, 0.9817, 0.5235, 0.9953, 0.5235, 0.7547, 0.5235, 0.7547, 0.5235, 0.9953, 0.4881, 1.0, 0.4881, 0.75, 0.4925, 2.095e-09, 0.4881, 0.0, 0.4881, 0.25, 0.4925, 0.25, 0.2425, 0.6175, 0.2425, 0.6325, 0.2121, 0.6629, 0.2121, 0.5871, 0.2121, 0.5871, 0.2121, 0.6629, 0.1837, 0.6913, 0.1837, 0.5587, 0.1837, 0.5587, 0.1837, 0.6913, 0.125, 0.7156, 0.125, 0.5344, 0.375, 0.2156, 0.375, 0.0344, 0.4337, 0.01574, 0.4337, 0.2343, 0.4337, 0.2343, 0.4337, 0.01574, 0.4621, 0.004002, 0.4621, 0.246, 0.4621, 0.246, 0.4621, 0.004002, 0.4925, 2.095e-09, 0.4925, 0.25, 0.2575, 0.6175, 0.2425, 0.6175, 0.2121, 0.5871, 0.2879, 0.5871, 0.2879, 0.5871, 0.2121, 0.5871, 0.1837, 0.5587, 0.3163, 0.5587, 0.3163, 0.5587, 0.1837, 0.5587, 0.1594, 0.5, 0.3406, 0.5, 0.375, 0.4656, 0.375, 0.2844, 0.4337, 0.2657, 0.4337, 0.4843, 0.4337, 0.4843, 0.4337, 0.2657, 0.4621, 0.254, 0.4621, 0.496, 0.4621, 0.496, 0.4621, 0.254, 0.4925, 0.25, 0.4925, 0.5, 0.2575, 0.6325, 0.2575, 0.6175, 0.2879, 0.5871, 0.2879, 0.6629, 0.2879, 0.6629, 0.2879, 0.5871, 0.3163, 0.5587, 0.3163, 0.6913, 0.3163, 0.6913, 0.3163, 0.5587, 0.375, 0.5344, 0.375, 0.7156, 0.375, 0.7156, 0.375, 0.5344, 0.4337, 0.5157, 0.4337, 0.7343, 0.4337, 0.7343, 0.4337, 0.5157, 0.4621, 0.504, 0.4621, 0.746, 0.4621, 0.746, 0.4621, 0.504, 0.4925, 0.5, 0.4925, 0.75, 0.2425, 0.6325, 0.2575, 0.6325, 0.2879, 0.6629, 0.2121, 0.6629, 0.2121, 0.6629, 0.2879, 0.6629, 0.3163, 0.6913, 0.1837, 0.6913, 0.1837, 0.6913, 0.3163, 0.6913, 0.3406, 0.75, 0.1594, 0.75, 0.375, 0.9656, 0.375, 0.7844, 0.4337, 0.7657, 0.4337, 0.9843, 0.4337, 0.9843, 0.4337, 0.7657, 0.4621, 0.754, 0.4621, 0.996, 0.4621, 0.996, 0.4621, 0.754, 0.4925, 0.75, 0.4925, 1.0, 0.2425, 0.6175, 0.2575, 0.6175, 0.2575, 0.6325, 0.2425, 0.6325])
me_cube_003.use_remesh_preserve_volume = False
me_cube_003.use_remesh_preserve_attributes = False
me_cube_003.use_mirror_vertex_groups = False
me_cube_003.update()
me_cylinder_002 = bpy.data.meshes.new('Cylinder.002')
me_cylinder_002.from_pydata([(0.1538, 0.7733, 1.209), (-3.471e-08, 0.7885, 1.209), (0.3017, 0.7285, 1.209), (0.4381, 0.6556, 1.209), (0.5575, 0.5575, 1.209), (0.6556, 0.4381, 1.209), (0.7285, 0.3017, 1.209), (0.7733, 0.1538, 1.209), (0.7885, 1.192e-07, 1.209), (0.7733, -0.1538, 1.209), (0.7285, -0.3017, 1.209), (0.6556, -0.4381, 1.209), (0.5575, -0.5575, 1.209), (0.4381, -0.6556, 1.209), (0.3017, -0.7285, 1.209), (0.1538, -0.7733, 1.209), (-2.916e-07, -0.7885, 1.209), (-0.1538, -0.7733, 1.209), (-0.3017, -0.7285, 1.209), (-0.4381, -0.6556, 1.209), (-0.5575, -0.5575, 1.209), (-0.6556, -0.4381, 1.209), (-0.7285, -0.3017, 1.209), (-0.7733, -0.1538, 1.209), (-0.7885, 8.211e-07, 1.209), (-0.7733, 0.1538, 1.209), (-0.7285, 0.3017, 1.209), (-0.6556, 0.4381, 1.209), (-0.5575, 0.5575, 1.209), (-0.4381, 0.6556, 1.209), (-0.3017, 0.7285, 1.209), (-0.1538, 0.7733, 1.209), (0.1538, 0.7733, 1.253), (-3.471e-08, 0.7885, 1.253), (0.3017, 0.7285, 1.253), (0.4381, 0.6556, 1.253), (0.5575, 0.5575, 1.253), (0.6556, 0.4381, 1.253), (0.7285, 0.3017, 1.253), (0.7733, 0.1538, 1.253), (0.7885, 1.192e-07, 1.253), (0.7733, -0.1538, 1.253), (0.7285, -0.3017, 1.253), (0.6556, -0.4381, 1.253), (0.5575, -0.5575, 1.253), (0.4381, -0.6556, 1.253), (0.3017, -0.7285, 1.253), (0.1538, -0.7733, 1.253), (-2.916e-07, -0.7885, 1.253), (-0.1538, -0.7733, 1.253), (-0.3017, -0.7285, 1.253), (-0.4381, -0.6556, 1.253), (-0.5575, -0.5575, 1.253), (-0.6556, -0.4381, 1.253), (-0.7285, -0.3017, 1.253), (-0.7733, -0.1538, 1.253), (-0.7885, 8.211e-07, 1.253), (-0.7733, 0.1538, 1.253), (-0.7285, 0.3017, 1.253), (-0.6556, 0.4381, 1.253), (-0.5575, 0.5575, 1.253), (-0.4381, 0.6556, 1.253), (-0.3017, 0.7285, 1.253), (-0.1538, 0.7733, 1.253), (0.1501, 0.7547, 1.21), (-3.163e-08, 0.7695, 1.21), (0.2945, 0.7109, 1.21), (0.4275, 0.6398, 1.21), (0.5441, 0.5441, 1.21), (0.6398, 0.4275, 1.21), (0.7109, 0.2945, 1.21), (0.7547, 0.1501, 1.21), (0.7695, 1.232e-07, 1.21), (0.7547, -0.1501, 1.21), (0.7109, -0.2945, 1.21), (0.6398, -0.4275, 1.21), (0.5441, -0.5441, 1.21), (0.4275, -0.6398, 1.21), (0.2945, -0.7109, 1.21), (0.1501, -0.7547, 1.21), (-2.824e-07, -0.7695, 1.21), (-0.1501, -0.7547, 1.21), (-0.2945, -0.7109, 1.21), (-0.4275, -0.6398, 1.21), (-0.5441, -0.5441, 1.21), (-0.6398, -0.4275, 1.21), (-0.7109, -0.2945, 1.21), (-0.7547, -0.1501, 1.21), (-0.7695, 8.081e-07, 1.21), (-0.7547, 0.1501, 1.21), (-0.7109, 0.2945, 1.21), (-0.6398, 0.4275, 1.21), (-0.5441, 0.5441, 1.21), (-0.4275, 0.6398, 1.21), (-0.2945, 0.7109, 1.21), (-0.1501, 0.7547, 1.21)], [], [(10, 9, 41, 42), (45, 44, 76, 77), (24, 23, 55, 56), (11, 10, 42, 43), (25, 24, 56, 57), (12, 11, 43, 44), (26, 25, 57, 58), (13, 12, 44, 45), (27, 26, 58, 59), (14, 13, 45, 46), (0, 1, 33, 32), (28, 27, 59, 60), (15, 14, 46, 47), (2, 0, 32, 34), (29, 28, 60, 61), (16, 15, 47, 48), (3, 2, 34, 35), (30, 29, 61, 62), (17, 16, 48, 49), (4, 3, 35, 36), (31, 30, 62, 63), (18, 17, 49, 50), (5, 4, 36, 37), (1, 31, 63, 33), (19, 18, 50, 51), (6, 5, 37, 38), (20, 19, 51, 52), (7, 6, 38, 39), (21, 20, 52, 53), (8, 7, 39, 40), (22, 21, 53, 54), (9, 8, 40, 41), (23, 22, 54, 55), (64, 65, 95, 94, 93, 92, 91, 90, 89, 88, 87, 86, 85, 84, 83, 82, 81, 80, 79, 78, 77, 76, 75, 74, 73, 72, 71, 70, 69, 68, 67, 66), (59, 58, 90, 91), (46, 45, 77, 78), (32, 33, 65, 64), (60, 59, 91, 92), (47, 46, 78, 79), (34, 32, 64, 66), (61, 60, 92, 93), (48, 47, 79, 80), (35, 34, 66, 67), (62, 61, 93, 94), (49, 48, 80, 81), (36, 35, 67, 68), (63, 62, 94, 95), (50, 49, 81, 82), (37, 36, 68, 69), (33, 63, 95, 65), (51, 50, 82, 83), (38, 37, 69, 70), (52, 51, 83, 84), (39, 38, 70, 71), (53, 52, 84, 85), (40, 39, 71, 72), (54, 53, 85, 86), (41, 40, 72, 73), (55, 54, 86, 87), (42, 41, 73, 74), (56, 55, 87, 88), (43, 42, 74, 75), (57, 56, 88, 89), (44, 43, 75, 76), (58, 57, 89, 90), (1, 0, 2, 3, 4, 5, 6, 7, 8, 9, 10, 11, 12, 13, 14, 15, 16, 17, 18, 19, 20, 21, 22, 23, 24, 25, 26, 27, 28, 29, 30, 31)])
_uv = me_cylinder_002.uv_layers.new(name='UVMap')
_uv.uv.foreach_set('vector', [0.6875, 1.0, 0.7188, 1.0, 0.7188, 1.0, 0.6875, 1.0, 0.5938, 1.0, 0.625, 1.0, 0.625, 1.0, 0.5938, 1.0, 0.25, 1.0, 0.2812, 1.0, 0.2812, 1.0, 0.25, 1.0, 0.6562, 1.0, 0.6875, 1.0, 0.6875, 1.0, 0.6562, 1.0, 0.2188, 1.0, 0.25, 1.0, 0.25, 1.0, 0.2188, 1.0, 0.625, 1.0, 0.6562, 1.0, 0.6562, 1.0, 0.625, 1.0, 0.1875, 1.0, 0.2188, 1.0, 0.2188, 1.0, 0.1875, 1.0, 0.5938, 1.0, 0.625, 1.0, 0.625, 1.0, 0.5938, 1.0, 0.1562, 1.0, 0.1875, 1.0, 0.1875, 1.0, 0.1562, 1.0, 0.5625, 1.0, 0.5938, 1.0, 0.5938, 1.0, 0.5625, 1.0, 0.9688, 1.0, 1.0, 1.0, 1.0, 1.0, 0.9688, 1.0, 0.125, 1.0, 0.1562, 1.0, 0.1562, 1.0, 0.125, 1.0, 0.5312, 1.0, 0.5625, 1.0, 0.5625, 1.0, 0.5312, 1.0, 0.9375, 1.0, 0.9688, 1.0, 0.9688, 1.0, 0.9375, 1.0, 0.09375, 1.0, 0.125, 1.0, 0.125, 1.0, 0.09375, 1.0, 0.5, 1.0, 0.5312, 1.0, 0.5312, 1.0, 0.5, 1.0, 0.9062, 1.0, 0.9375, 1.0, 0.9375, 1.0, 0.9062, 1.0, 0.0625, 1.0, 0.09375, 1.0, 0.09375, 1.0, 0.0625, 1.0, 0.4688, 1.0, 0.5, 1.0, 0.5, 1.0, 0.4688, 1.0, 0.875, 1.0, 0.9062, 1.0, 0.9062, 1.0, 0.875, 1.0, 0.03125, 1.0, 0.0625, 1.0, 0.0625, 1.0, 0.03125, 1.0, 0.4375, 1.0, 0.4688, 1.0, 0.4688, 1.0, 0.4375, 1.0, 0.8438, 1.0, 0.875, 1.0, 0.875, 1.0, 0.8438, 1.0, 0.0, 1.0, 0.03125, 1.0, 0.03125, 1.0, 0.0, 1.0, 0.4062, 1.0, 0.4375, 1.0, 0.4375, 1.0, 0.4062, 1.0, 0.8125, 1.0, 0.8438, 1.0, 0.8438, 1.0, 0.8125, 1.0, 0.375, 1.0, 0.4062, 1.0, 0.4062, 1.0, 0.375, 1.0, 0.7812, 1.0, 0.8125, 1.0, 0.8125, 1.0, 0.7812, 1.0, 0.3438, 1.0, 0.375, 1.0, 0.375, 1.0, 0.3438, 1.0, 0.75, 1.0, 0.7812, 1.0, 0.7812, 1.0, 0.75, 1.0, 0.3125, 1.0, 0.3438, 1.0, 0.3438, 1.0, 0.3125, 1.0, 0.7188, 1.0, 0.75, 1.0, 0.75, 1.0, 0.7188, 1.0, 0.2812, 1.0, 0.3125, 1.0, 0.3125, 1.0, 0.2812, 1.0, 0.2968, 0.4854, 0.25, 0.49, 0.2032, 0.4854, 0.1582, 0.4717, 0.1167, 0.4496, 0.08029, 0.4197, 0.05045, 0.3833, 0.02827, 0.3418, 0.01461, 0.2968, 0.01, 0.25, 0.01461, 0.2032, 0.02827, 0.1582, 0.05045, 0.1167, 0.08029, 0.08029, 0.1167, 0.05045, 0.1582, 0.02827, 0.2032, 0.01461, 0.25, 0.01, 0.2968, 0.01461, 0.3418, 0.02827, 0.3833, 0.05045, 0.4197, 0.08029, 0.4496, 0.1167, 0.4717, 0.1582, 0.4854, 0.2032, 0.49, 0.25, 0.4854, 0.2968, 0.4717, 0.3418, 0.4496, 0.3833, 0.4197, 0.4197, 0.3833, 0.4496, 0.3418, 0.4717, 0.1562, 1.0, 0.1875, 1.0, 0.1875, 1.0, 0.1562, 1.0, 0.5625, 1.0, 0.5938, 1.0, 0.5938, 1.0, 0.5625, 1.0, 0.9688, 1.0, 1.0, 1.0, 1.0, 1.0, 0.9688, 1.0, 0.125, 1.0, 0.1562, 1.0, 0.1562, 1.0, 0.125, 1.0, 0.5312, 1.0, 0.5625, 1.0, 0.5625, 1.0, 0.5312, 1.0, 0.9375, 1.0, 0.9688, 1.0, 0.9688, 1.0, 0.9375, 1.0, 0.09375, 1.0, 0.125, 1.0, 0.125, 1.0, 0.09375, 1.0, 0.5, 1.0, 0.5312, 1.0, 0.5312, 1.0, 0.5, 1.0, 0.9062, 1.0, 0.9375, 1.0, 0.9375, 1.0, 0.9062, 1.0, 0.0625, 1.0, 0.09375, 1.0, 0.09375, 1.0, 0.0625, 1.0, 0.4688, 1.0, 0.5, 1.0, 0.5, 1.0, 0.4688, 1.0, 0.875, 1.0, 0.9062, 1.0, 0.9062, 1.0, 0.875, 1.0, 0.03125, 1.0, 0.0625, 1.0, 0.0625, 1.0, 0.03125, 1.0, 0.4375, 1.0, 0.4688, 1.0, 0.4688, 1.0, 0.4375, 1.0, 0.8438, 1.0, 0.875, 1.0, 0.875, 1.0, 0.8438, 1.0, 0.0, 1.0, 0.03125, 1.0, 0.03125, 1.0, 0.0, 1.0, 0.4062, 1.0, 0.4375, 1.0, 0.4375, 1.0, 0.4062, 1.0, 0.8125, 1.0, 0.8438, 1.0, 0.8438, 1.0, 0.8125, 1.0, 0.375, 1.0, 0.4062, 1.0, 0.4062, 1.0, 0.375, 1.0, 0.7812, 1.0, 0.8125, 1.0, 0.8125, 1.0, 0.7812, 1.0, 0.3438, 1.0, 0.375, 1.0, 0.375, 1.0, 0.3438, 1.0, 0.75, 1.0, 0.7812, 1.0, 0.7812, 1.0, 0.75, 1.0, 0.3125, 1.0, 0.3438, 1.0, 0.3438, 1.0, 0.3125, 1.0, 0.7188, 1.0, 0.75, 1.0, 0.75, 1.0, 0.7188, 1.0, 0.2812, 1.0, 0.3125, 1.0, 0.3125, 1.0, 0.2812, 1.0, 0.6875, 1.0, 0.7188, 1.0, 0.7188, 1.0, 0.6875, 1.0, 0.25, 1.0, 0.2812, 1.0, 0.2812, 1.0, 0.25, 1.0, 0.6562, 1.0, 0.6875, 1.0, 0.6875, 1.0, 0.6562, 1.0, 0.2188, 1.0, 0.25, 1.0, 0.25, 1.0, 0.2188, 1.0, 0.625, 1.0, 0.6562, 1.0, 0.6562, 1.0, 0.625, 1.0, 0.1875, 1.0, 0.2188, 1.0, 0.2188, 1.0, 0.1875, 1.0, 1.0, 1.0, 0.9688, 1.0, 0.9375, 1.0, 0.9062, 1.0, 0.875, 1.0, 0.8438, 1.0, 0.8125, 1.0, 0.7812, 1.0, 0.75, 1.0, 0.7188, 1.0, 0.6875, 1.0, 0.6562, 1.0, 0.625, 1.0, 0.5938, 1.0, 0.5625, 1.0, 0.5312, 1.0, 0.5, 1.0, 0.4688, 1.0, 0.4375, 1.0, 0.4062, 1.0, 0.375, 1.0, 0.3438, 1.0, 0.3125, 1.0, 0.2812, 1.0, 0.25, 1.0, 0.2188, 1.0, 0.1875, 1.0, 0.1562, 1.0, 0.125, 1.0, 0.09375, 1.0, 0.0625, 1.0, 0.03125, 1.0])
me_cylinder_002.materials.append(mat_material_001)
me_cylinder_002.use_remesh_preserve_volume = False
me_cylinder_002.use_remesh_preserve_attributes = False
me_cylinder_002.use_mirror_vertex_groups = False
me_cylinder_002.update()
me_cylinder_004 = bpy.data.meshes.new('Cylinder.004')
me_cylinder_004.from_pydata([(0.1538, 0.7733, -1.209), (-3.471e-08, 0.7885, -1.209), (0.3017, 0.7285, -1.209), (0.4381, 0.6556, -1.209), (0.5575, 0.5575, -1.209), (0.6556, 0.4381, -1.209), (0.7285, 0.3017, -1.209), (0.7733, 0.1538, -1.209), (0.7885, 1.192e-07, -1.209), (0.7733, -0.1538, -1.209), (0.7285, -0.3017, -1.209), (0.6556, -0.4381, -1.209), (0.5575, -0.5575, -1.209), (0.4381, -0.6556, -1.209), (0.3017, -0.7285, -1.209), (0.1538, -0.7733, -1.209), (-2.916e-07, -0.7885, -1.209), (-0.1538, -0.7733, -1.209), (-0.3017, -0.7285, -1.209), (-0.4381, -0.6556, -1.209), (-0.5575, -0.5575, -1.209), (-0.6556, -0.4381, -1.209), (-0.7285, -0.3017, -1.209), (-0.7733, -0.1538, -1.209), (-0.7885, 8.211e-07, -1.209), (-0.7733, 0.1538, -1.209), (-0.7285, 0.3017, -1.209), (-0.6556, 0.4381, -1.209), (-0.5575, 0.5575, -1.209), (-0.4381, 0.6556, -1.209), (-0.3017, 0.7285, -1.209), (-0.1538, 0.7733, -1.209), (0.1538, 0.7733, -1.253), (-3.471e-08, 0.7885, -1.253), (0.3017, 0.7285, -1.253), (0.4381, 0.6556, -1.253), (0.5575, 0.5575, -1.253), (0.6556, 0.4381, -1.253), (0.7285, 0.3017, -1.253), (0.7733, 0.1538, -1.253), (0.7885, 1.192e-07, -1.253), (0.7733, -0.1538, -1.253), (0.7285, -0.3017, -1.253), (0.6556, -0.4381, -1.253), (0.5575, -0.5575, -1.253), (0.4381, -0.6556, -1.253), (0.3017, -0.7285, -1.253), (0.1538, -0.7733, -1.253), (-2.916e-07, -0.7885, -1.253), (-0.1538, -0.7733, -1.253), (-0.3017, -0.7285, -1.253), (-0.4381, -0.6556, -1.253), (-0.5575, -0.5575, -1.253), (-0.6556, -0.4381, -1.253), (-0.7285, -0.3017, -1.253), (-0.7733, -0.1538, -1.253), (-0.7885, 8.211e-07, -1.253), (-0.7733, 0.1538, -1.253), (-0.7285, 0.3017, -1.253), (-0.6556, 0.4381, -1.253), (-0.5575, 0.5575, -1.253), (-0.4381, 0.6556, -1.253), (-0.3017, 0.7285, -1.253), (-0.1538, 0.7733, -1.253), (0.1501, 0.7547, -1.21), (-3.163e-08, 0.7695, -1.21), (0.2945, 0.7109, -1.21), (0.4275, 0.6398, -1.21), (0.5441, 0.5441, -1.21), (0.6398, 0.4275, -1.21), (0.7109, 0.2945, -1.21), (0.7547, 0.1501, -1.21), (0.7695, 1.232e-07, -1.21), (0.7547, -0.1501, -1.21), (0.7109, -0.2945, -1.21), (0.6398, -0.4275, -1.21), (0.5441, -0.5441, -1.21), (0.4275, -0.6398, -1.21), (0.2945, -0.7109, -1.21), (0.1501, -0.7547, -1.21), (-2.824e-07, -0.7695, -1.21), (-0.1501, -0.7547, -1.21), (-0.2945, -0.7109, -1.21), (-0.4275, -0.6398, -1.21), (-0.5441, -0.5441, -1.21), (-0.6398, -0.4275, -1.21), (-0.7109, -0.2945, -1.21), (-0.7547, -0.1501, -1.21), (-0.7695, 8.081e-07, -1.21), (-0.7547, 0.1501, -1.21), (-0.7109, 0.2945, -1.21), (-0.6398, 0.4275, -1.21), (-0.5441, 0.5441, -1.21), (-0.4275, 0.6398, -1.21), (-0.2945, 0.7109, -1.21), (-0.1501, 0.7547, -1.21), (0.4968, 0.7435, -1.104), (0.6323, 0.6323, -1.104), (0.6323, -0.6323, -1.104), (0.4968, -0.7435, -1.104), (-0.7435, -0.4968, -1.104), (-0.8262, -0.3422, -1.104), (-0.3422, 0.8262, -1.104), (-0.1745, 0.8771, -1.104), (0.8942, 9.737e-08, -1.104), (0.8771, -0.1745, -1.104), (-0.1745, -0.8771, -1.104), (-0.3422, -0.8262, -1.104), (-0.8262, 0.3422, -1.104), (-0.7435, 0.4968, -1.104), (0.7435, 0.4968, -1.104), (0.3422, -0.8262, -1.104), (-0.8771, -0.1745, -1.104), (-1.735e-08, 0.8942, -1.104), (0.1745, 0.8771, -1.104), (0.8262, -0.3422, -1.104), (-0.4968, -0.7435, -1.104), (-0.6323, 0.6323, -1.104), (0.8262, 0.3422, -1.104), (0.1745, -0.8771, -1.104), (-0.8942, 8.933e-07, -1.104), (0.3422, 0.8262, -1.104), (0.7435, -0.4968, -1.104), (-0.6323, -0.6323, -1.104), (-0.4968, 0.7435, -1.104), (0.8771, 0.1745, -1.104), (-3.087e-07, -0.8942, -1.104), (-0.8771, 0.1745, -1.104)], [], [(97, 4, 3, 96), (10, 42, 41, 9), (99, 13, 12, 98), (101, 22, 21, 100), (103, 31, 30, 102), (105, 9, 8, 104), (107, 18, 17, 106), (109, 27, 26, 108), (110, 5, 4, 97), (111, 14, 13, 99), (112, 23, 22, 101), (114, 0, 1, 113), (113, 1, 31, 103), (115, 10, 9, 105), (116, 19, 18, 107), (117, 28, 27, 109), (118, 6, 5, 110), (119, 15, 14, 111), (120, 24, 23, 112), (121, 2, 0, 114), (122, 11, 10, 115), (123, 20, 19, 116), (124, 29, 28, 117), (125, 7, 6, 118), (126, 16, 15, 119), (127, 25, 24, 120), (96, 3, 2, 121), (98, 12, 11, 122), (100, 21, 20, 123), (102, 30, 29, 124), (104, 8, 7, 125), (106, 17, 16, 126), (108, 26, 25, 127), (45, 77, 76, 44), (24, 56, 55, 23), (11, 43, 42, 10), (25, 57, 56, 24), (12, 44, 43, 11), (26, 58, 57, 25), (13, 45, 44, 12), (27, 59, 58, 26), (14, 46, 45, 13), (0, 32, 33, 1), (28, 60, 59, 27), (15, 47, 46, 14), (2, 34, 32, 0), (29, 61, 60, 28), (16, 48, 47, 15), (3, 35, 34, 2), (30, 62, 61, 29), (17, 49, 48, 16), (4, 36, 35, 3), (31, 63, 62, 30), (18, 50, 49, 17), (5, 37, 36, 4), (1, 33, 63, 31), (19, 51, 50, 18), (6, 38, 37, 5), (20, 52, 51, 19), (7, 39, 38, 6), (21, 53, 52, 20), (8, 40, 39, 7), (22, 54, 53, 21), (9, 41, 40, 8), (23, 55, 54, 22), (64, 66, 67, 68, 69, 70, 71, 72, 73, 74, 75, 76, 77, 78, 79, 80, 81, 82, 83, 84, 85, 86, 87, 88, 89, 90, 91, 92, 93, 94, 95, 65), (59, 91, 90, 58), (46, 78, 77, 45), (32, 64, 65, 33), (60, 92, 91, 59), (47, 79, 78, 46), (34, 66, 64, 32), (61, 93, 92, 60), (48, 80, 79, 47), (35, 67, 66, 34), (62, 94, 93, 61), (49, 81, 80, 48), (36, 68, 67, 35), (63, 95, 94, 62), (50, 82, 81, 49), (37, 69, 68, 36), (33, 65, 95, 63), (51, 83, 82, 50), (38, 70, 69, 37), (52, 84, 83, 51), (39, 71, 70, 38), (53, 85, 84, 52), (40, 72, 71, 39), (54, 86, 85, 53), (41, 73, 72, 40), (55, 87, 86, 54), (42, 74, 73, 41), (56, 88, 87, 55), (43, 75, 74, 42), (57, 89, 88, 56), (44, 76, 75, 43), (58, 90, 89, 57)])
_uv = me_cylinder_004.uv_layers.new(name='UVMap')
_uv.uv.foreach_set('vector', [0.875, 1.0, 0.875, 1.0, 0.9062, 1.0, 0.9062, 1.0, 0.6875, 1.0, 0.6875, 1.0, 0.7188, 1.0, 0.7188, 1.0, 0.5938, 1.0, 0.5938, 1.0, 0.625, 1.0, 0.625, 1.0, 0.3125, 1.0, 0.3125, 1.0, 0.3438, 1.0, 0.3438, 1.0, 0.03125, 1.0, 0.03125, 1.0, 0.0625, 1.0, 0.0625, 1.0, 0.7188, 1.0, 0.7188, 1.0, 0.75, 1.0, 0.75, 1.0, 0.4375, 1.0, 0.4375, 1.0, 0.4688, 1.0, 0.4687, 1.0, 0.1562, 1.0, 0.1562, 1.0, 0.1875, 1.0, 0.1875, 1.0, 0.8438, 1.0, 0.8438, 1.0, 0.875, 1.0, 0.875, 1.0, 0.5625, 1.0, 0.5625, 1.0, 0.5938, 1.0, 0.5938, 1.0, 0.2812, 1.0, 0.2812, 1.0, 0.3125, 1.0, 0.3125, 1.0, 0.9687, 1.0, 0.9688, 1.0, 1.0, 1.0, 1.0, 1.0, 0.0, 1.0, 0.0, 1.0, 0.03125, 1.0, 0.03125, 1.0, 0.6875, 1.0, 0.6875, 1.0, 0.7188, 1.0, 0.7188, 1.0, 0.4062, 1.0, 0.4062, 1.0, 0.4375, 1.0, 0.4375, 1.0, 0.125, 1.0, 0.125, 1.0, 0.1562, 1.0, 0.1562, 1.0, 0.8125, 1.0, 0.8125, 1.0, 0.8438, 1.0, 0.8438, 1.0, 0.5312, 1.0, 0.5312, 1.0, 0.5625, 1.0, 0.5625, 1.0, 0.25, 1.0, 0.25, 1.0, 0.2812, 1.0, 0.2812, 1.0, 0.9375, 1.0, 0.9375, 1.0, 0.9688, 1.0, 0.9687, 1.0, 0.6562, 1.0, 0.6562, 1.0, 0.6875, 1.0, 0.6875, 1.0, 0.375, 1.0, 0.375, 1.0, 0.4062, 1.0, 0.4062, 1.0, 0.09375, 1.0, 0.09375, 1.0, 0.125, 1.0, 0.125, 1.0, 0.7812, 1.0, 0.7812, 1.0, 0.8125, 1.0, 0.8125, 1.0, 0.5, 1.0, 0.5, 1.0, 0.5312, 1.0, 0.5312, 1.0, 0.2188, 1.0, 0.2188, 1.0, 0.25, 1.0, 0.25, 1.0, 0.9062, 1.0, 0.9062, 1.0, 0.9375, 1.0, 0.9375, 1.0, 0.625, 1.0, 0.625, 1.0, 0.6562, 1.0, 0.6562, 1.0, 0.3438, 1.0, 0.3438, 1.0, 0.375, 1.0, 0.375, 1.0, 0.0625, 1.0, 0.0625, 1.0, 0.09375, 1.0, 0.09375, 1.0, 0.75, 1.0, 0.75, 1.0, 0.7812, 1.0, 0.7812, 1.0, 0.4687, 1.0, 0.4688, 1.0, 0.5, 1.0, 0.5, 1.0, 0.1875, 1.0, 0.1875, 1.0, 0.2188, 1.0, 0.2188, 1.0, 0.5938, 1.0, 0.5938, 1.0, 0.625, 1.0, 0.625, 1.0, 0.25, 1.0, 0.25, 1.0, 0.2812, 1.0, 0.2812, 1.0, 0.6562, 1.0, 0.6562, 1.0, 0.6875, 1.0, 0.6875, 1.0, 0.2188, 1.0, 0.2188, 1.0, 0.25, 1.0, 0.25, 1.0, 0.625, 1.0, 0.625, 1.0, 0.6562, 1.0, 0.6562, 1.0, 0.1875, 1.0, 0.1875, 1.0, 0.2188, 1.0, 0.2188, 1.0, 0.5938, 1.0, 0.5938, 1.0, 0.625, 1.0, 0.625, 1.0, 0.1562, 1.0, 0.1562, 1.0, 0.1875, 1.0, 0.1875, 1.0, 0.5625, 1.0, 0.5625, 1.0, 0.5938, 1.0, 0.5938, 1.0, 0.9688, 1.0, 0.9688, 1.0, 1.0, 1.0, 1.0, 1.0, 0.125, 1.0, 0.125, 1.0, 0.1562, 1.0, 0.1562, 1.0, 0.5312, 1.0, 0.5312, 1.0, 0.5625, 1.0, 0.5625, 1.0, 0.9375, 1.0, 0.9375, 1.0, 0.9688, 1.0, 0.9688, 1.0, 0.09375, 1.0, 0.09375, 1.0, 0.125, 1.0, 0.125, 1.0, 0.5, 1.0, 0.5, 1.0, 0.5312, 1.0, 0.5312, 1.0, 0.9062, 1.0, 0.9062, 1.0, 0.9375, 1.0, 0.9375, 1.0, 0.0625, 1.0, 0.0625, 1.0, 0.09375, 1.0, 0.09375, 1.0, 0.4688, 1.0, 0.4688, 1.0, 0.5, 1.0, 0.5, 1.0, 0.875, 1.0, 0.875, 1.0, 0.9062, 1.0, 0.9062, 1.0, 0.03125, 1.0, 0.03125, 1.0, 0.0625, 1.0, 0.0625, 1.0, 0.4375, 1.0, 0.4375, 1.0, 0.4688, 1.0, 0.4688, 1.0, 0.8438, 1.0, 0.8438, 1.0, 0.875, 1.0, 0.875, 1.0, 0.0, 1.0, 0.0, 1.0, 0.03125, 1.0, 0.03125, 1.0, 0.4062, 1.0, 0.4062, 1.0, 0.4375, 1.0, 0.4375, 1.0, 0.8125, 1.0, 0.8125, 1.0, 0.8438, 1.0, 0.8438, 1.0, 0.375, 1.0, 0.375, 1.0, 0.4062, 1.0, 0.4062, 1.0, 0.7812, 1.0, 0.7812, 1.0, 0.8125, 1.0, 0.8125, 1.0, 0.3438, 1.0, 0.3438, 1.0, 0.375, 1.0, 0.375, 1.0, 0.75, 1.0, 0.75, 1.0, 0.7812, 1.0, 0.7812, 1.0, 0.3125, 1.0, 0.3125, 1.0, 0.3438, 1.0, 0.3438, 1.0, 0.7188, 1.0, 0.7188, 1.0, 0.75, 1.0, 0.75, 1.0, 0.2812, 1.0, 0.2812, 1.0, 0.3125, 1.0, 0.3125, 1.0, 0.2968, 0.4854, 0.3418, 0.4717, 0.3833, 0.4496, 0.4197, 0.4197, 0.4496, 0.3833, 0.4717, 0.3418, 0.4854, 0.2968, 0.49, 0.25, 0.4854, 0.2032, 0.4717, 0.1582, 0.4496, 0.1167, 0.4197, 0.08029, 0.3833, 0.05045, 0.3418, 0.02827, 0.2968, 0.01461, 0.25, 0.01, 0.2032, 0.01461, 0.1582, 0.02827, 0.1167, 0.05045, 0.08029, 0.08029, 0.05045, 0.1167, 0.02827, 0.1582, 0.01461, 0.2032, 0.01, 0.25, 0.01461, 0.2968, 0.02827, 0.3418, 0.05045, 0.3833, 0.08029, 0.4197, 0.1167, 0.4496, 0.1582, 0.4717, 0.2032, 0.4854, 0.25, 0.49, 0.1562, 1.0, 0.1562, 1.0, 0.1875, 1.0, 0.1875, 1.0, 0.5625, 1.0, 0.5625, 1.0, 0.5938, 1.0, 0.5938, 1.0, 0.9688, 1.0, 0.9688, 1.0, 1.0, 1.0, 1.0, 1.0, 0.125, 1.0, 0.125, 1.0, 0.1562, 1.0, 0.1562, 1.0, 0.5312, 1.0, 0.5312, 1.0, 0.5625, 1.0, 0.5625, 1.0, 0.9375, 1.0, 0.9375, 1.0, 0.9688, 1.0, 0.9688, 1.0, 0.09375, 1.0, 0.09375, 1.0, 0.125, 1.0, 0.125, 1.0, 0.5, 1.0, 0.5, 1.0, 0.5312, 1.0, 0.5312, 1.0, 0.9062, 1.0, 0.9062, 1.0, 0.9375, 1.0, 0.9375, 1.0, 0.0625, 1.0, 0.0625, 1.0, 0.09375, 1.0, 0.09375, 1.0, 0.4688, 1.0, 0.4688, 1.0, 0.5, 1.0, 0.5, 1.0, 0.875, 1.0, 0.875, 1.0, 0.9062, 1.0, 0.9062, 1.0, 0.03125, 1.0, 0.03125, 1.0, 0.0625, 1.0, 0.0625, 1.0, 0.4375, 1.0, 0.4375, 1.0, 0.4688, 1.0, 0.4688, 1.0, 0.8438, 1.0, 0.8438, 1.0, 0.875, 1.0, 0.875, 1.0, 0.0, 1.0, 0.0, 1.0, 0.03125, 1.0, 0.03125, 1.0, 0.4062, 1.0, 0.4062, 1.0, 0.4375, 1.0, 0.4375, 1.0, 0.8125, 1.0, 0.8125, 1.0, 0.8438, 1.0, 0.8438, 1.0, 0.375, 1.0, 0.375, 1.0, 0.4062, 1.0, 0.4062, 1.0, 0.7812, 1.0, 0.7812, 1.0, 0.8125, 1.0, 0.8125, 1.0, 0.3438, 1.0, 0.3438, 1.0, 0.375, 1.0, 0.375, 1.0, 0.75, 1.0, 0.75, 1.0, 0.7812, 1.0, 0.7812, 1.0, 0.3125, 1.0, 0.3125, 1.0, 0.3438, 1.0, 0.3438, 1.0, 0.7188, 1.0, 0.7188, 1.0, 0.75, 1.0, 0.75, 1.0, 0.2812, 1.0, 0.2812, 1.0, 0.3125, 1.0, 0.3125, 1.0, 0.6875, 1.0, 0.6875, 1.0, 0.7188, 1.0, 0.7188, 1.0, 0.25, 1.0, 0.25, 1.0, 0.2812, 1.0, 0.2812, 1.0, 0.6562, 1.0, 0.6562, 1.0, 0.6875, 1.0, 0.6875, 1.0, 0.2188, 1.0, 0.2188, 1.0, 0.25, 1.0, 0.25, 1.0, 0.625, 1.0, 0.625, 1.0, 0.6562, 1.0, 0.6562, 1.0, 0.1875, 1.0, 0.1875, 1.0, 0.2188, 1.0, 0.2188, 1.0])
me_cylinder_004.materials.append(mat_material)
me_cylinder_004.use_remesh_preserve_volume = False
me_cylinder_004.use_remesh_preserve_attributes = False
me_cylinder_004.use_mirror_vertex_groups = False
me_cylinder_004.update()

# ---- objects
ob_camera = bpy.data.objects.new('Camera', cam_camera)
ob_cylinder = bpy.data.objects.new('Cylinder', me_cylinder)
ob_cube = bpy.data.objects.new('Cube', me_cube_001)
ob_cube_001 = bpy.data.objects.new('Cube.001', me_cube_002)
ob_cube_002 = bpy.data.objects.new('Cube.002', me_cube_003)
ob_cylinder_001 = bpy.data.objects.new('Cylinder.001', me_cylinder_002)
ob_cylinder_002 = bpy.data.objects.new('Cylinder.002', me_cylinder_004)

# ---- transforms, parenting, visibility, modifiers, constraints
ob_camera.location = (7.359, -6.926, 4.958)
ob_camera.rotation_euler = (1.109, 0.0, 0.8149)
ob_camera.lock_rotations_4d = False
ob_camera.empty_display_type = 'ARROWS'
ob_camera.color = (0.0, 0.0, 0.0, 0.0)
ob_camera.display_type = 'WIRE'
ob_camera.lineart.crease_threshold = 0.0
ob_cylinder.location = (4.986e-16, 0.01361, 2.246)
ob_cylinder.scale = (1.201, 1.201, 1.761)
ob_cylinder.lineart.crease_threshold = 0.0
ob_cube.location = (0.004481, 0.1003, 4.431)
ob_cube.rotation_euler = (-1.445, 0.0, 0.0)
ob_cube.scale = (0.2924, -0.006391, 0.4609)
ob_cube.lineart.crease_threshold = 0.0
ob_cube_001.location = (-7.458, 6.561e-08, -0.4883)
ob_cube_001.scale = (0.4243, 0.4243, 0.4243)
ob_cube_001.hide_viewport = True
ob_cube_001.lineart.crease_threshold = 0.0
ob_cube_002.location = (-7.439, 0.3333, 0.8457)
ob_cube_002.scale = (0.6067, 0.5067, 0.3867)
ob_cube_002.hide_viewport = True
ob_cube_002.lineart.crease_threshold = 0.0
ob_cylinder_001.location = (4.986e-16, 0.01361, 2.246)
ob_cylinder_001.scale = (1.201, 1.201, 1.761)
ob_cylinder_001.lineart.crease_threshold = 0.0
ob_cylinder_002.location = (4.986e-16, 0.01361, 2.246)
ob_cylinder_002.scale = (1.201, 1.201, 1.761)
ob_cylinder_002.lineart.crease_threshold = 0.0

# ---- collection membership
col_collection.objects.link(ob_camera)
col_collection.objects.link(ob_cylinder)
col_collection.objects.link(ob_cube)
col_collection.objects.link(ob_cube_001)
col_collection.objects.link(ob_cube_002)
col_collection.objects.link(ob_cylinder_001)
col_collection.objects.link(ob_cylinder_002)

# ---- scene / render settings (as saved in the file)
scene.camera = ob_camera
scene.frame_start = 1; scene.frame_end = 250; scene.frame_set(60)
scene.render.engine = 'BLENDER_EEVEE_NEXT'
scene.cycles.use_denoising = False
scene.cycles.samples = 128
scene.cycles.sampling_pattern = 'TABULATED_SOBOL'
scene.cycles.use_adaptive_sampling = False
scene.cycles.use_light_tree = False
scene.eevee.use_gtao = True
scene.eevee.use_raytracing = True
scene.view_settings.view_transform = 'Filmic'
bpy.context.view_layer.update()

# ---- added for rendering (the .blend has no usable light): sun
light_auto_sun = bpy.data.lights.new('AutoSun', 'SUN')
light_auto_sun.energy = 3.0
light_auto_sun.angle = 0.0523599
ob_auto_sun = bpy.data.objects.new('AutoSun', light_auto_sun)
scene.collection.objects.link(ob_auto_sun)
ob_auto_sun.rotation_euler = (0.872665, 0.174533, 0.523599)
bpy.context.view_layer.update()
